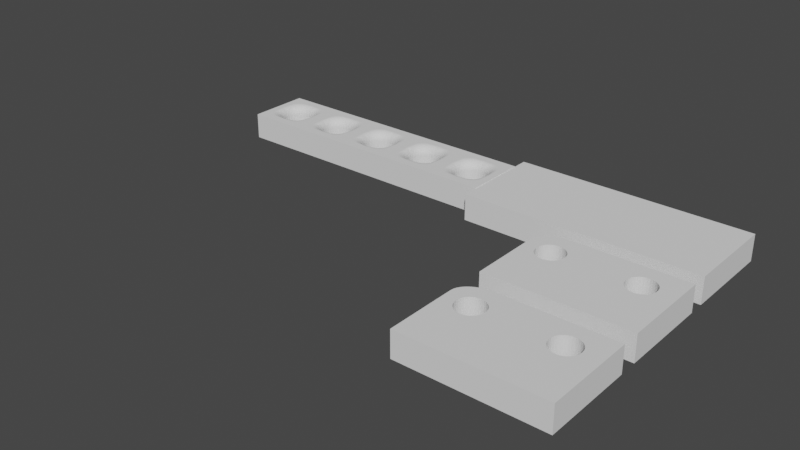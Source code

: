 # Source: stiftehalter_farber_castell2.blend  (saved by Blender 3.2.14; exported with 4.5.12 LTS)
import bpy
from mathutils import Matrix  # noqa: F401  (used for matrix-valued properties, if any)

bpy.ops.wm.read_factory_settings(use_empty=True)
scene = bpy.context.scene
scene.name = 'Scene'

# ---- collections
col_collection = bpy.data.collections.new('Collection'); scene.collection.children.link(col_collection)

# ---- world
world_world = bpy.data.worlds.new('World'); scene.world = world_world
world_world.use_nodes = True; world_world.node_tree.nodes.clear()
_N = world_world.node_tree.nodes; _L = world_world.node_tree.links
n0 = _N.new('ShaderNodeOutputWorld'); n0.name = 'World Output'; n0.location = (300, 300)
n1 = _N.new('ShaderNodeBackground'); n1.name = 'Background'; n1.location = (10, 300)
n1.inputs[0].default_value = (0.05088, 0.05088, 0.05088, 1.0)
_L.new(n1.outputs[0], n0.inputs[0])
n0.is_active_output = True
world_world.color = (0.05088, 0.05088, 0.05088)
world_world.use_sun_shadow = False
world_world.sun_shadow_jitter_overblur = 0.0

# ---- meshes
me_circle = bpy.data.meshes.new('Circle')
me_circle.from_pydata([], [], [])
_uv = me_circle.uv_layers.new(name='UVMap')
_uv.uv.foreach_set('vector', [])
me_circle.update()
me_circle_004 = bpy.data.meshes.new('Circle.004')
me_circle_004.from_pydata([(0.5493, 0.6043, -0.2553), (0.5493, -0.6057, -0.2553), (-0.5507, -0.6057, -0.2553), (-0.5507, 0.6043, -0.2553), (-0.002741, 0.307, 0.2447), (-0.06322, 0.301, 0.2447), (-0.1214, 0.2834, 0.2447), (-0.175, 0.2551, 0.2447), (-0.2219, 0.2169, 0.2447), (-0.2605, 0.1695, 0.2447), (-0.2891, 0.1156, 0.2447), (-0.3068, 0.05746, 0.2447), (-0.3127, -0.003017, 0.2447), (-0.3068, -0.0635, 0.2447), (-0.2891, -0.1216, 0.2447), (-0.2605, -0.1755, 0.2447), (-0.2219, -0.2229, 0.2447), (-0.175, -0.2612, 0.2447), (-0.1214, -0.2894, 0.2447), (-0.06322, -0.3071, 0.2447), (-0.002741, -0.313, 0.2447), (0.05774, -0.3071, 0.2447), (0.1159, -0.2894, 0.2447), (0.1695, -0.2612, 0.2447), (0.2165, -0.2229, 0.2447), (0.255, -0.1755, 0.2447), (0.2837, -0.1216, 0.2447), (0.3013, -0.0635, 0.2447), (0.3073, -0.003017, 0.2447), (0.3013, 0.05746, 0.2447), (0.2837, 0.1156, 0.2447), (0.255, 0.1695, 0.2447), (0.2165, 0.2169, 0.2447), (0.1695, 0.2551, 0.2447), (0.1159, 0.2834, 0.2447), (0.05774, 0.301, 0.2447), (-0.5507, -0.6057, 0.2447), (0.5493, -0.6057, 0.2447), (-0.5507, 0.6043, 0.2447), (0.5493, 0.6043, 0.2447), (0.05774, 0.301, -0.08788), (0.2452, 0.4167, -0.2553), (0.06134, 0.3032, -0.1205), (0.07201, 0.3098, -0.152), (0.08934, 0.3205, -0.1809), (0.1127, 0.3349, -0.2063), (0.1411, 0.3524, -0.2271), (0.1735, 0.3724, -0.2426), (0.2087, 0.3941, -0.2521), (0.279, 0.4041, -0.2553), (0.1159, 0.2834, -0.08788), (0.2472, 0.3806, -0.2521), (0.2166, 0.3579, -0.2426), (0.1884, 0.337, -0.2271), (0.1637, 0.3187, -0.2063), (0.1434, 0.3037, -0.1809), (0.1283, 0.2926, -0.152), (0.119, 0.2857, -0.1205), (0.3112, 0.3854, -0.2553), (0.1695, 0.2551, -0.08788), (0.2835, 0.36, -0.2521), (0.257, 0.3355, -0.2426), (0.2325, 0.313, -0.2271), (0.211, 0.2933, -0.2063), (0.1934, 0.2771, -0.1809), (0.1803, 0.265, -0.152), (0.1722, 0.2576, -0.1205), (0.3406, 0.3614, -0.2553), (0.2165, 0.2169, -0.08788), (0.3164, 0.3332, -0.2521), (0.2931, 0.3061, -0.2426), (0.2716, 0.2811, -0.2271), (0.2528, 0.2592, -0.2063), (0.2374, 0.2413, -0.1809), (0.2259, 0.2279, -0.152), (0.2188, 0.2197, -0.1205), (0.255, 0.1695, -0.08788), (0.3658, 0.3331, -0.2553), (0.2571, 0.1726, -0.1205), (0.2634, 0.1819, -0.152), (0.2737, 0.197, -0.1809), (0.2875, 0.2174, -0.2063), (0.3042, 0.2422, -0.2271), (0.3234, 0.2705, -0.2426), (0.3442, 0.3012, -0.2521), (0.3854, 0.3028, -0.2553), (0.2837, 0.1156, -0.08788), (0.3656, 0.2663, -0.2521), (0.3465, 0.2312, -0.2426), (0.3289, 0.1988, -0.2271), (0.3135, 0.1704, -0.2063), (0.3008, 0.1472, -0.1809), (0.2914, 0.1299, -0.152), (0.2856, 0.1192, -0.1205), (0.3985, 0.2717, -0.2553), (0.3013, 0.05746, -0.08788), (0.3795, 0.2299, -0.2521), (0.3613, 0.1897, -0.2426), (0.3445, 0.1527, -0.2271), (0.3298, 0.1202, -0.2063), (0.3177, 0.09356, -0.1809), (0.3087, 0.07377, -0.152), (0.3032, 0.06158, -0.1205), (0.4277, -0.005493, -0.2553), (0.3073, -0.003017, -0.08788), (0.4042, -0.00501, -0.2521), (0.3816, -0.004546, -0.2426), (0.3608, -0.004118, -0.2271), (0.3425, -0.003742, -0.2063), (0.3276, -0.003434, -0.1809), (0.3164, -0.003206, -0.152), (0.3096, -0.003065, -0.1205), (0.3013, -0.0635, -0.08788), (0.399, -0.2771, -0.2553), (0.3032, -0.0676, -0.1205), (0.3087, -0.07976, -0.152), (0.3178, -0.0995, -0.1809), (0.3299, -0.1261, -0.2063), (0.3447, -0.1584, -0.2271), (0.3616, -0.1954, -0.2426), (0.38, -0.2355, -0.2521), (0.386, -0.3082, -0.2553), (0.2837, -0.1216, -0.08788), (0.3661, -0.2718, -0.2521), (0.3469, -0.2368, -0.2426), (0.3292, -0.2046, -0.2271), (0.3136, -0.1763, -0.2063), (0.3009, -0.1531, -0.1809), (0.2915, -0.1358, -0.152), (0.2856, -0.1252, -0.1205), (0.3665, -0.3385, -0.2553), (0.255, -0.1755, -0.08788), (0.3448, -0.3067, -0.2521), (0.3238, -0.2761, -0.2426), (0.3046, -0.2479, -0.2271), (0.2877, -0.2232, -0.2063), (0.2738, -0.203, -0.1809), (0.2635, -0.1879, -0.152), (0.2572, -0.1786, -0.1205), (0.3415, -0.3667, -0.2553), (0.2165, -0.2229, -0.08788), (0.3171, -0.3386, -0.2521), (0.2936, -0.3117, -0.2426), (0.272, -0.2868, -0.2271), (0.2531, -0.265, -0.2063), (0.2375, -0.2472, -0.1809), (0.226, -0.2339, -0.152), (0.2189, -0.2257, -0.1205), (0.1695, -0.2612, -0.08788), (0.3122, -0.3906, -0.2553), (0.1722, -0.2636, -0.1205), (0.1803, -0.271, -0.152), (0.1935, -0.283, -0.1809), (0.2113, -0.2991, -0.2063), (0.2329, -0.3187, -0.2271), (0.2576, -0.3411, -0.2426), (0.2844, -0.3654, -0.2521), (0.2802, -0.4093, -0.2553), (0.1159, -0.2894, -0.08788), (0.2481, -0.3859, -0.2521), (0.2173, -0.3634, -0.2426), (0.1889, -0.3427, -0.2271), (0.164, -0.3245, -0.2063), (0.1436, -0.3096, -0.1809), (0.1284, -0.2985, -0.152), (0.119, -0.2917, -0.1205), (0.2467, -0.4219, -0.2553), (0.05774, -0.3071, -0.08788), (0.2099, -0.3995, -0.2521), (0.1744, -0.3779, -0.2426), (0.1417, -0.3581, -0.2271), (0.1131, -0.3407, -0.2063), (0.08959, -0.3264, -0.1809), (0.07212, -0.3158, -0.152), (0.06137, -0.3093, -0.1205), (-0.00519, -0.448, -0.2553), (-0.002741, -0.313, -0.08788), (-0.004712, -0.4217, -0.2521), (-0.004253, -0.3964, -0.2426), (-0.003829, -0.373, -0.2271), (-0.003458, -0.3526, -0.2063), (-0.003153, -0.3358, -0.1809), (-0.002927, -0.3233, -0.152), (-0.002788, -0.3156, -0.1205), (-0.06322, -0.3071, -0.08788), (-0.2515, -0.4224, -0.2553), (-0.06684, -0.3093, -0.1205), (-0.07755, -0.3158, -0.152), (-0.09496, -0.3265, -0.1809), (-0.1184, -0.3409, -0.2063), (-0.1469, -0.3583, -0.2271), (-0.1795, -0.3783, -0.2426), (-0.2148, -0.3999, -0.2521), (-0.285, -0.4099, -0.2553), (-0.1214, -0.2894, -0.08788), (-0.253, -0.3864, -0.2521), (-0.2224, -0.3638, -0.2426), (-0.1941, -0.343, -0.2271), (-0.1693, -0.3247, -0.2063), (-0.1489, -0.3097, -0.1809), (-0.1338, -0.2986, -0.152), (-0.1245, -0.2917, -0.1205), (-0.3169, -0.3913, -0.2553), (-0.175, -0.2612, -0.08788), (-0.2892, -0.3659, -0.2521), (-0.2626, -0.3415, -0.2426), (-0.238, -0.319, -0.2271), (-0.2165, -0.2993, -0.2063), (-0.1989, -0.2831, -0.1809), (-0.1858, -0.2711, -0.152), (-0.1777, -0.2637, -0.1205), (-0.2219, -0.2229, -0.08788), (-0.3461, -0.3675, -0.2553), (-0.2243, -0.2257, -0.1205), (-0.2314, -0.234, -0.152), (-0.2429, -0.2473, -0.1809), (-0.2583, -0.2653, -0.2063), (-0.2771, -0.2872, -0.2271), (-0.2986, -0.3122, -0.2426), (-0.3219, -0.3393, -0.2521), (-0.3711, -0.3395, -0.2553), (-0.2605, -0.1755, -0.08788), (-0.3495, -0.3075, -0.2521), (-0.3288, -0.2767, -0.2426), (-0.3097, -0.2484, -0.2271), (-0.2929, -0.2235, -0.2063), (-0.2791, -0.2031, -0.1809), (-0.2689, -0.188, -0.152), (-0.2626, -0.1787, -0.1205), (-0.3906, -0.3094, -0.2553), (-0.2891, -0.1216, -0.08788), (-0.3708, -0.2728, -0.2521), (-0.3518, -0.2376, -0.2426), (-0.3342, -0.2051, -0.2271), (-0.3189, -0.1767, -0.2063), (-0.3062, -0.1533, -0.1809), (-0.2969, -0.1359, -0.152), (-0.2911, -0.1253, -0.1205), (-0.4036, -0.2787, -0.2553), (-0.3068, -0.0635, -0.08788), (-0.3847, -0.2367, -0.2521), (-0.3665, -0.1963, -0.2426), (-0.3498, -0.1591, -0.2271), (-0.3351, -0.1265, -0.2063), (-0.3231, -0.09976, -0.1809), (-0.3141, -0.07987, -0.152), (-0.3086, -0.06763, -0.1205), (-0.3127, -0.003017, -0.08788), (-0.4324, -0.005492, -0.2553), (-0.315, -0.003065, -0.1205), (-0.3218, -0.003206, -0.152), (-0.3329, -0.003434, -0.1809), (-0.3478, -0.003742, -0.2063), (-0.3659, -0.004117, -0.2271), (-0.3866, -0.004545, -0.2426), (-0.4091, -0.005009, -0.2521), (-0.403, 0.2732, -0.2553), (-0.3068, 0.05746, -0.08788), (-0.3842, 0.2311, -0.2521), (-0.3662, 0.1906, -0.2426), (-0.3495, 0.1533, -0.2271), (-0.335, 0.1206, -0.2063), (-0.323, 0.09382, -0.1809), (-0.3141, 0.07388, -0.152), (-0.3086, 0.06161, -0.1205), (-0.39, 0.304, -0.2553), (-0.2891, 0.1156, -0.08788), (-0.3703, 0.2673, -0.2521), (-0.3514, 0.2319, -0.2426), (-0.334, 0.1993, -0.2271), (-0.3187, 0.1708, -0.2063), (-0.3061, 0.1474, -0.1809), (-0.2968, 0.13, -0.152), (-0.2911, 0.1192, -0.1205), (-0.2605, 0.1695, -0.08788), (-0.3704, 0.3341, -0.2553), (-0.2626, 0.1726, -0.1205), (-0.2689, 0.182, -0.152), (-0.279, 0.1972, -0.1809), (-0.2927, 0.2177, -0.2063), (-0.3093, 0.2427, -0.2271), (-0.3283, 0.2711, -0.2426), (-0.349, 0.302, -0.2521), (-0.3453, 0.3622, -0.2553), (-0.2219, 0.2169, -0.08788), (-0.3212, 0.3339, -0.2521), (-0.2981, 0.3066, -0.2426), (-0.2768, 0.2815, -0.2271), (-0.2581, 0.2595, -0.2063), (-0.2427, 0.2414, -0.1809), (-0.2313, 0.228, -0.152), (-0.2243, 0.2197, -0.1205), (-0.3159, 0.3861, -0.2553), (-0.175, 0.2551, -0.08788), (-0.2884, 0.3605, -0.2521), (-0.262, 0.336, -0.2426), (-0.2376, 0.3133, -0.2271), (-0.2162, 0.2935, -0.2063), (-0.1987, 0.2772, -0.1809), (-0.1857, 0.2651, -0.152), (-0.1777, 0.2576, -0.1205), (-0.2837, 0.4047, -0.2553), (-0.1214, 0.2834, -0.08788), (-0.2521, 0.3811, -0.2521), (-0.2216, 0.3583, -0.2426), (-0.1935, 0.3373, -0.2271), (-0.1689, 0.3189, -0.2063), (-0.1487, 0.3038, -0.1809), (-0.1337, 0.2926, -0.152), (-0.1245, 0.2857, -0.1205), (-0.005181, 0.4427, -0.2553), (-0.002741, 0.307, -0.08788), (-0.004705, 0.4162, -0.2521), (-0.004247, 0.3907, -0.2426), (-0.003825, 0.3673, -0.2271), (-0.003455, 0.3467, -0.2063), (-0.003152, 0.3298, -0.1809), (-0.002926, 0.3173, -0.152), (-0.002788, 0.3096, -0.1205), (-0.06322, 0.301, -0.08788), (-0.2501, 0.4173, -0.2553), (-0.06681, 0.3033, -0.1205), (-0.07744, 0.3099, -0.152), (-0.09471, 0.3206, -0.1809), (-0.1179, 0.3351, -0.2063), (-0.1463, 0.3527, -0.2271), (-0.1786, 0.3728, -0.2426), (-0.2136, 0.3946, -0.2521)], [], [(17, 211, 16), (21, 176, 20), (10, 266, 274), (3, 248, 2), (3, 256, 248), (15, 230, 14), (20, 176, 184), (30, 86, 95), (33, 59, 68), (33, 68, 32), (5, 319, 311), (34, 59, 33), (35, 40, 50), (38, 2, 36), (36, 1, 37), (37, 0, 39), (39, 3, 38), (248, 238, 2), (27, 112, 122), (29, 95, 104), (17, 203, 211), (18, 203, 17), (18, 194, 203), (193, 185, 2), (4, 40, 35), (37, 1, 0), (121, 113, 1), (27, 122, 26), (10, 274, 9), (14, 230, 239), (20, 184, 19), (31, 86, 30), (35, 50, 34), (8, 293, 7), (6, 319, 5), (157, 149, 1), (25, 37, 26), (24, 37, 25), (23, 37, 24), (22, 37, 23), (21, 37, 22), (20, 37, 21), (6, 5, 38), (7, 6, 38), (8, 7, 38), (38, 9, 8), (38, 10, 9), (38, 11, 10), (38, 12, 11), (19, 36, 20), (18, 36, 19), (17, 36, 18), (16, 36, 17), (15, 36, 16), (14, 36, 15), (13, 36, 14), (12, 36, 13), (25, 131, 140), (38, 36, 12), (37, 20, 36), (28, 37, 39), (39, 29, 28), (39, 30, 29), (39, 31, 30), (26, 37, 27), (39, 32, 31), (39, 33, 32), (39, 34, 33), (39, 35, 34), (39, 4, 35), (38, 4, 39), (26, 122, 131), (301, 3, 320), (24, 140, 148), (9, 284, 8), (220, 212, 2), (0, 77, 67), (166, 157, 1), (26, 131, 25), (212, 202, 2), (292, 3, 301), (185, 175, 2), (30, 95, 29), (39, 0, 3), (38, 3, 2), (7, 293, 302), (6, 302, 319), (3, 0, 310), (16, 211, 221), (113, 103, 1), (130, 121, 1), (139, 130, 1), (149, 139, 1), (23, 148, 158), (21, 167, 176), (1, 2, 175), (34, 50, 59), (32, 76, 31), (28, 104, 112), (14, 239, 13), (16, 221, 15), (19, 184, 194), (11, 266, 10), (3, 265, 256), (7, 302, 6), (5, 311, 4), (5, 4, 38), (27, 37, 28), (238, 229, 2), (0, 85, 77), (23, 158, 22), (25, 140, 24), (0, 103, 94), (320, 3, 310), (175, 166, 1), (202, 193, 2), (36, 2, 1), (0, 49, 41), (0, 67, 58), (32, 68, 76), (31, 76, 86), (0, 94, 85), (229, 220, 2), (13, 239, 247), (12, 257, 11), (11, 257, 266), (3, 275, 265), (3, 283, 275), (283, 3, 292), (103, 0, 1), (0, 41, 310), (28, 112, 27), (29, 104, 28), (13, 247, 12), (15, 221, 230), (19, 194, 18), (12, 247, 257), (9, 274, 284), (8, 284, 293), (22, 167, 21), (0, 58, 49), (22, 158, 167), (24, 148, 23), (41, 49, 51, 48), (48, 51, 52, 47), (47, 52, 53, 46), (46, 53, 54, 45), (45, 54, 55, 44), (44, 55, 56, 43), (43, 56, 57, 42), (42, 57, 50, 40), (77, 85, 87, 84), (84, 87, 88, 83), (83, 88, 89, 82), (82, 89, 90, 81), (81, 90, 91, 80), (80, 91, 92, 79), (79, 92, 93, 78), (78, 93, 86, 76), (113, 121, 123, 120), (120, 123, 124, 119), (119, 124, 125, 118), (118, 125, 126, 117), (117, 126, 127, 116), (116, 127, 128, 115), (115, 128, 129, 114), (114, 129, 122, 112), (149, 157, 159, 156), (156, 159, 160, 155), (155, 160, 161, 154), (154, 161, 162, 153), (153, 162, 163, 152), (152, 163, 164, 151), (151, 164, 165, 150), (150, 165, 158, 148), (212, 220, 222, 219), (219, 222, 223, 218), (218, 223, 224, 217), (217, 224, 225, 216), (216, 225, 226, 215), (215, 226, 227, 214), (214, 227, 228, 213), (213, 228, 221, 211), (220, 229, 231, 222), (222, 231, 232, 223), (223, 232, 233, 224), (224, 233, 234, 225), (225, 234, 235, 226), (226, 235, 236, 227), (227, 236, 237, 228), (228, 237, 230, 221), (248, 256, 258, 255), (255, 258, 259, 254), (254, 259, 260, 253), (253, 260, 261, 252), (252, 261, 262, 251), (251, 262, 263, 250), (250, 263, 264, 249), (249, 264, 257, 247), (275, 283, 285, 282), (282, 285, 286, 281), (281, 286, 287, 280), (280, 287, 288, 279), (279, 288, 289, 278), (278, 289, 290, 277), (277, 290, 291, 276), (276, 291, 284, 274), (85, 94, 96, 87), (87, 96, 97, 88), (88, 97, 98, 89), (89, 98, 99, 90), (90, 99, 100, 91), (91, 100, 101, 92), (92, 101, 102, 93), (93, 102, 95, 86), (121, 130, 132, 123), (123, 132, 133, 124), (124, 133, 134, 125), (125, 134, 135, 126), (126, 135, 136, 127), (127, 136, 137, 128), (128, 137, 138, 129), (129, 138, 131, 122), (157, 166, 168, 159), (159, 168, 169, 160), (160, 169, 170, 161), (161, 170, 171, 162), (162, 171, 172, 163), (163, 172, 173, 164), (164, 173, 174, 165), (165, 174, 167, 158), (185, 193, 195, 192), (192, 195, 196, 191), (191, 196, 197, 190), (190, 197, 198, 189), (189, 198, 199, 188), (188, 199, 200, 187), (187, 200, 201, 186), (186, 201, 194, 184), (49, 58, 60, 51), (51, 60, 61, 52), (52, 61, 62, 53), (53, 62, 63, 54), (54, 63, 64, 55), (55, 64, 65, 56), (56, 65, 66, 57), (57, 66, 59, 50), (283, 292, 294, 285), (285, 294, 295, 286), (286, 295, 296, 287), (287, 296, 297, 288), (288, 297, 298, 289), (289, 298, 299, 290), (290, 299, 300, 291), (291, 300, 293, 284), (292, 301, 303, 294), (294, 303, 304, 295), (295, 304, 305, 296), (296, 305, 306, 297), (297, 306, 307, 298), (298, 307, 308, 299), (299, 308, 309, 300), (300, 309, 302, 293), (320, 310, 312, 327), (327, 312, 313, 326), (326, 313, 314, 325), (325, 314, 315, 324), (324, 315, 316, 323), (323, 316, 317, 322), (322, 317, 318, 321), (321, 318, 311, 319), (256, 265, 267, 258), (258, 267, 268, 259), (259, 268, 269, 260), (260, 269, 270, 261), (261, 270, 271, 262), (262, 271, 272, 263), (263, 272, 273, 264), (264, 273, 266, 257), (229, 238, 240, 231), (231, 240, 241, 232), (232, 241, 242, 233), (233, 242, 243, 234), (234, 243, 244, 235), (235, 244, 245, 236), (236, 245, 246, 237), (237, 246, 239, 230), (58, 67, 69, 60), (60, 69, 70, 61), (61, 70, 71, 62), (62, 71, 72, 63), (63, 72, 73, 64), (64, 73, 74, 65), (65, 74, 75, 66), (66, 75, 68, 59), (94, 103, 105, 96), (96, 105, 106, 97), (97, 106, 107, 98), (98, 107, 108, 99), (99, 108, 109, 100), (100, 109, 110, 101), (101, 110, 111, 102), (102, 111, 104, 95), (130, 139, 141, 132), (132, 141, 142, 133), (133, 142, 143, 134), (134, 143, 144, 135), (135, 144, 145, 136), (136, 145, 146, 137), (137, 146, 147, 138), (138, 147, 140, 131), (166, 175, 177, 168), (168, 177, 178, 169), (169, 178, 179, 170), (170, 179, 180, 171), (171, 180, 181, 172), (172, 181, 182, 173), (173, 182, 183, 174), (174, 183, 176, 167), (193, 202, 204, 195), (195, 204, 205, 196), (196, 205, 206, 197), (197, 206, 207, 198), (198, 207, 208, 199), (199, 208, 209, 200), (200, 209, 210, 201), (201, 210, 203, 194), (301, 320, 327, 303), (303, 327, 326, 304), (304, 326, 325, 305), (305, 325, 324, 306), (306, 324, 323, 307), (307, 323, 322, 308), (308, 322, 321, 309), (309, 321, 319, 302), (310, 41, 48, 312), (312, 48, 47, 313), (313, 47, 46, 314), (314, 46, 45, 315), (315, 45, 44, 316), (316, 44, 43, 317), (317, 43, 42, 318), (318, 42, 40, 311), (67, 77, 84, 69), (69, 84, 83, 70), (70, 83, 82, 71), (71, 82, 81, 72), (72, 81, 80, 73), (73, 80, 79, 74), (74, 79, 78, 75), (75, 78, 76, 68), (103, 113, 120, 105), (105, 120, 119, 106), (106, 119, 118, 107), (107, 118, 117, 108), (108, 117, 116, 109), (109, 116, 115, 110), (110, 115, 114, 111), (111, 114, 112, 104), (139, 149, 156, 141), (141, 156, 155, 142), (142, 155, 154, 143), (143, 154, 153, 144), (144, 153, 152, 145), (145, 152, 151, 146), (146, 151, 150, 147), (147, 150, 148, 140), (175, 185, 192, 177), (177, 192, 191, 178), (178, 191, 190, 179), (179, 190, 189, 180), (180, 189, 188, 181), (181, 188, 187, 182), (182, 187, 186, 183), (183, 186, 184, 176), (202, 212, 219, 204), (204, 219, 218, 205), (205, 218, 217, 206), (206, 217, 216, 207), (207, 216, 215, 208), (208, 215, 214, 209), (209, 214, 213, 210), (210, 213, 211, 203), (238, 248, 255, 240), (240, 255, 254, 241), (241, 254, 253, 242), (242, 253, 252, 243), (243, 252, 251, 244), (244, 251, 250, 245), (245, 250, 249, 246), (246, 249, 247, 239), (265, 275, 282, 267), (267, 282, 281, 268), (268, 281, 280, 269), (269, 280, 279, 270), (270, 279, 278, 271), (271, 278, 277, 272), (272, 277, 276, 273), (273, 276, 274, 266), (4, 311, 40)])
_uv = me_circle_004.uv_layers.new(name='UVMap')
_uv.uv.foreach_set('vector', [0.0, 0.0, 0.0, 0.0, 0.0, 0.0, 0.0, 0.0, 0.0, 0.0, 0.0, 0.0, 0.0, 0.0, 0.0, 0.0, 0.0, 0.0, 0.0, 0.0, 0.0, 0.0, 0.0, 0.0, 0.0, 0.0, 0.0, 0.0, 0.0, 0.0, 0.0, 0.0, 0.0, 0.0, 0.0, 0.0, 0.0, 0.0, 0.0, 0.0, 0.0, 0.0, 0.0, 0.0, 0.0, 0.0, 0.0, 0.0, 0.0, 0.0, 0.0, 0.0, 0.0, 0.0, 0.0, 0.0, 0.0, 0.0, 0.0, 0.0, 0.0, 0.0, 0.0, 0.0, 0.0, 0.0, 0.0, 0.0, 0.0, 0.0, 0.0, 0.0, 0.0, 0.0, 0.0, 0.0, 0.0, 0.0, 0.0, 0.0, 0.0, 0.0, 0.0, 0.0, 0.0, 0.0, 0.0, 0.0, 0.0, 0.0, 0.0, 0.0, 0.0, 0.0, 0.0, 0.0, 0.0, 0.0, 0.0, 0.0, 0.0, 0.0, 0.0, 0.0, 0.0, 0.0, 0.0, 0.0, 0.0, 0.0, 0.0, 0.0, 0.0, 0.0, 0.0, 0.0, 0.0, 0.0, 0.0, 0.0, 0.0, 0.0, 0.0, 0.0, 0.0, 0.0, 0.0, 0.0, 0.0, 0.0, 0.0, 0.0, 0.0, 0.0, 0.0, 0.0, 0.0, 0.0, 0.0, 0.0, 0.0, 0.0, 0.0, 0.0, 0.0, 0.0, 0.0, 0.0, 0.0, 0.0, 0.0, 0.0, 0.0, 0.0, 0.0, 0.0, 0.0, 0.0, 0.0, 0.0, 0.0, 0.0, 0.0, 0.0, 0.0, 0.0, 0.0, 0.0, 0.0, 0.0, 0.0, 0.0, 0.0, 0.0, 0.0, 0.0, 0.0, 0.0, 0.0, 0.0, 0.0, 0.0, 0.0, 0.0, 0.0, 0.0, 0.0, 0.0, 0.0, 0.0, 0.0, 0.0, 0.0, 0.0, 0.0, 0.0, 0.0, 0.0, 0.0, 0.0, 0.0, 0.0, 0.0, 0.0, 0.0, 0.0, 0.0, 0.0, 0.0, 0.0, 0.0, 0.0, 0.0, 0.0, 0.0, 0.0, 0.0, 0.0, 0.0, 0.0, 0.0, 0.0, 0.0, 0.0, 0.0, 0.0, 0.0, 0.0, 0.0, 0.0, 0.0, 0.0, 0.0, 0.0, 0.0, 0.0, 0.0, 0.0, 0.0, 0.0, 0.0, 0.0, 0.0, 0.0, 0.0, 0.0, 0.0, 0.0, 0.0, 0.0, 0.0, 0.0, 0.0, 0.0, 0.0, 0.0, 0.0, 0.0, 0.0, 0.0, 0.0, 0.0, 0.0, 0.0, 0.0, 0.0, 0.0, 0.0, 0.0, 0.0, 0.0, 0.0, 0.0, 0.0, 0.0, 0.0, 0.0, 0.0, 0.0, 0.0, 0.0, 0.0, 0.0, 0.0, 0.0, 0.0, 0.0, 0.0, 0.0, 0.0, 0.0, 0.0, 0.0, 0.0, 0.0, 0.0, 0.0, 0.0, 0.0, 0.0, 0.0, 0.0, 0.0, 0.0, 0.0, 0.0, 0.0, 0.0, 0.0, 0.0, 0.0, 0.0, 0.0, 0.0, 0.0, 0.0, 0.0, 0.0, 0.0, 0.0, 0.0, 0.0, 0.0, 0.0, 0.0, 0.0, 0.0, 0.0, 0.0, 0.0, 0.0, 0.0, 0.0, 0.0, 0.0, 0.0, 0.0, 0.0, 0.0, 0.0, 0.0, 0.0, 0.0, 0.0, 0.0, 0.0, 0.0, 0.0, 0.0, 0.0, 0.0, 0.0, 0.0, 0.0, 0.0, 0.0, 0.0, 0.0, 0.0, 0.0, 0.0, 0.0, 0.0, 0.0, 0.0, 0.0, 0.0, 0.0, 0.0, 0.0, 0.0, 0.0, 0.0, 0.0, 0.0, 0.0, 0.0, 0.0, 0.0, 0.0, 0.0, 0.0, 0.0, 0.0, 0.0, 0.0, 0.0, 0.0, 0.0, 0.0, 0.0, 0.0, 0.0, 0.0, 0.0, 0.0, 0.0, 0.0, 0.0, 0.0, 0.0, 0.0, 0.0, 0.0, 0.0, 0.0, 0.0, 0.0, 0.0, 0.0, 0.0, 0.0, 0.0, 0.0, 0.0, 0.0, 0.0, 0.0, 0.0, 0.0, 0.0, 0.0, 0.0, 0.0, 0.0, 0.0, 0.0, 0.0, 0.0, 0.0, 0.0, 0.0, 0.0, 0.0, 0.0, 0.0, 0.0, 0.0, 0.0, 0.0, 0.0, 0.0, 0.0, 0.0, 0.0, 0.0, 0.0, 0.0, 0.0, 0.0, 0.0, 0.0, 0.0, 0.0, 0.0, 0.0, 0.0, 0.0, 0.0, 0.0, 0.0, 0.0, 0.0, 0.0, 0.0, 0.0, 0.0, 0.0, 0.0, 0.0, 0.0, 0.0, 0.0, 0.0, 0.0, 0.0, 0.0, 0.0, 0.0, 0.0, 0.0, 0.0, 0.0, 0.0, 0.0, 0.0, 0.0, 0.0, 0.0, 0.0, 0.0, 0.0, 0.0, 0.0, 0.0, 0.0, 0.0, 0.0, 0.0, 0.0, 0.0, 0.0, 0.0, 0.0, 0.0, 0.0, 0.0, 0.0, 0.0, 0.0, 0.0, 0.0, 0.0, 0.0, 0.0, 0.0, 0.0, 0.0, 0.0, 0.0, 0.0, 0.0, 0.0, 0.0, 0.0, 0.0, 0.0, 0.0, 0.0, 0.0, 0.0, 0.0, 0.0, 0.0, 0.0, 0.0, 0.0, 0.0, 0.0, 0.0, 0.0, 0.0, 0.0, 0.0, 0.0, 0.0, 0.0, 0.0, 0.0, 0.0, 0.0, 0.0, 0.0, 0.0, 0.0, 0.0, 0.0, 0.0, 0.0, 0.0, 0.0, 0.0, 0.0, 0.0, 0.0, 0.0, 0.0, 0.0, 0.0, 0.0, 0.0, 0.0, 0.0, 0.0, 0.0, 0.0, 0.0, 0.0, 0.0, 0.0, 0.0, 0.0, 0.0, 0.0, 0.0, 0.0, 0.0, 0.0, 0.0, 0.0, 0.0, 0.0, 0.0, 0.0, 0.0, 0.0, 0.0, 0.0, 0.0, 0.0, 0.0, 0.0, 0.0, 0.0, 0.0, 0.0, 0.0, 0.0, 0.0, 0.0, 0.0, 0.0, 0.0, 0.0, 0.0, 0.0, 0.0, 0.0, 0.0, 0.0, 0.0, 0.0, 0.0, 0.0, 0.0, 0.0, 0.0, 0.0, 0.0, 0.0, 0.0, 0.0, 0.0, 0.0, 0.0, 0.0, 0.0, 0.0, 0.0, 0.0, 0.0, 0.0, 0.0, 0.0, 0.0, 0.0, 0.0, 0.0, 0.0, 0.0, 0.0, 0.0, 0.0, 0.0, 0.0, 0.0, 0.0, 0.0, 0.0, 0.0, 0.0, 0.0, 0.0, 0.0, 0.0, 0.0, 0.0, 0.0, 0.0, 0.0, 0.0, 0.0, 0.0, 0.0, 0.0, 0.0, 0.0, 0.0, 0.0, 0.0, 0.0, 0.0, 0.0, 0.0, 0.0, 0.0, 0.0, 0.0, 0.0, 0.0, 0.0, 0.0, 0.0, 0.0, 0.0, 0.0, 0.0, 0.0, 0.0, 0.0, 0.0, 0.0, 0.0, 0.0, 0.0, 0.0, 0.0, 0.0, 0.0, 0.0, 0.0, 0.0, 0.0, 0.0, 0.0, 0.0, 0.0, 0.0, 0.0, 0.0, 0.0, 0.0, 0.0, 0.0, 0.0, 0.0, 0.0, 0.0, 0.0, 0.0, 0.0, 0.0, 0.0, 0.0, 0.0, 0.0, 0.0, 0.0, 0.0, 0.0, 0.0, 0.0, 0.0, 0.0, 0.0, 0.0, 0.0, 0.0, 0.0, 0.0, 0.0, 0.0, 0.0, 0.0, 0.0, 0.0, 0.0, 0.0, 0.0, 0.0, 0.0, 0.0, 0.0, 0.0, 0.0, 0.0, 0.0, 0.0, 0.0, 0.0, 0.0, 0.0, 0.0, 0.0, 0.0, 0.0, 0.0, 0.0, 0.0, 0.0, 0.0, 0.0, 0.0, 0.0, 0.0, 0.0, 0.0, 0.0, 0.0, 0.0, 0.0, 0.0, 0.0, 0.0, 0.0, 0.0, 0.0, 0.0, 0.0, 0.0, 0.0, 0.0, 0.0, 0.0, 0.0, 0.0, 0.0, 0.0, 0.0, 0.0, 0.0, 0.0, 0.0, 0.0, 0.0, 0.0, 0.0, 0.0, 0.0, 0.0, 0.0, 0.0, 0.0, 0.0, 0.0, 0.0, 0.0, 0.0, 0.0, 0.0, 0.0, 0.0, 0.0, 0.0, 0.0, 0.0, 0.0, 0.0, 0.0, 0.0, 0.0, 0.0, 0.0, 0.0, 0.0, 0.0, 0.0, 0.0, 0.0, 0.0, 0.0, 0.0, 0.0, 0.0, 0.0, 0.0, 0.0, 0.0, 0.0, 0.0, 0.0, 0.0, 0.0, 0.0, 0.0, 0.0, 0.0, 0.0, 0.0, 0.0, 0.0, 0.0, 0.0, 0.0, 0.0, 0.0, 0.0, 0.0, 0.0, 0.0, 0.0, 0.0, 0.0, 0.0, 0.0, 0.0, 0.0, 0.0, 0.0, 0.0, 0.0, 0.0, 0.0, 0.0, 0.0, 0.0, 0.0, 0.0, 0.0, 0.0, 0.0, 0.0, 0.0, 0.0, 0.0, 0.0, 0.0, 0.0, 0.0, 0.0, 0.0, 0.0, 0.0, 0.0, 0.0, 0.0, 0.0, 0.0, 0.0, 0.0, 0.0, 0.0, 0.0, 0.0, 0.0, 0.0, 0.0, 0.0, 0.0, 0.0, 0.0, 0.0, 0.0, 0.0, 0.0, 0.0, 0.0, 0.0, 0.0, 0.0, 0.0, 0.0, 0.0, 0.0, 0.0, 0.0, 0.0, 0.0, 0.0, 0.0, 0.0, 0.0, 0.0, 0.0, 0.0, 0.0, 0.0, 0.0, 0.0, 0.0, 0.0, 0.0, 0.0, 0.0, 0.0, 0.0, 0.0, 0.0, 0.0, 0.0, 0.0, 0.0, 0.0, 0.0, 0.0, 0.0, 0.0, 0.0, 0.0, 0.0, 0.0, 0.0, 0.0, 0.0, 0.0, 0.0, 0.0, 0.0, 0.0, 0.0, 0.0, 0.0, 0.0, 0.0, 0.0, 0.0, 0.0, 0.0, 0.0, 0.0, 0.0, 0.0, 0.0, 0.0, 0.0, 0.0, 0.0, 0.0, 0.0, 0.0, 0.0, 0.0, 0.0, 0.0, 0.0, 0.0, 0.0, 0.0, 0.0, 0.0, 0.0, 0.0, 0.0, 0.0, 0.0, 0.0, 0.0, 0.0, 0.0, 0.0, 0.0, 0.0, 0.0, 0.0, 0.0, 0.0, 0.0, 0.0, 0.0, 0.0, 0.0, 0.0, 0.0, 0.0, 0.0, 0.0, 0.0, 0.0, 0.0, 0.0, 0.0, 0.0, 0.0, 0.0, 0.0, 0.0, 0.0, 0.0, 0.0, 0.0, 0.0, 0.0, 0.0, 0.0, 0.0, 0.0, 0.0, 0.0, 0.0, 0.0, 0.0, 0.0, 0.0, 0.0, 0.0, 0.0, 0.0, 0.0, 0.0, 0.0, 0.0, 0.0, 0.0, 0.0, 0.0, 0.0, 0.0, 0.0, 0.0, 0.0, 0.0, 0.0, 0.0, 0.0, 0.0, 0.0, 0.0, 0.0, 0.0, 0.0, 0.0, 0.0, 0.0, 0.0, 0.0, 0.0, 0.0, 0.0, 0.0, 0.0, 0.0, 0.0, 0.0, 0.0, 0.0, 0.0, 0.0, 0.0, 0.0, 0.0, 0.0, 0.0, 0.0, 0.0, 0.0, 0.0, 0.0, 0.0, 0.0, 0.0, 0.0, 0.0, 0.0, 0.0, 0.0, 0.0, 0.0, 0.0, 0.0, 0.0, 0.0, 0.0, 0.0, 0.0, 0.0, 0.0, 0.0, 0.0, 0.0, 0.0, 0.0, 0.0, 0.0, 0.0, 0.0, 0.0, 0.0, 0.0, 0.0, 0.0, 0.0, 0.0, 0.0, 0.0, 0.0, 0.0, 0.0, 0.0, 0.0, 0.0, 0.0, 0.0, 0.0, 0.0, 0.0, 0.0, 0.0, 0.0, 0.0, 0.0, 0.0, 0.0, 0.0, 0.0, 0.0, 0.0, 0.0, 0.0, 0.0, 0.0, 0.0, 0.0, 0.0, 0.0, 0.0, 0.0, 0.0, 0.0, 0.0, 0.0, 0.0, 0.0, 0.0, 0.0, 0.0, 0.0, 0.0, 0.0, 0.0, 0.0, 0.0, 0.0, 0.0, 0.0, 0.0, 0.0, 0.0, 0.0, 0.0, 0.0, 0.0, 0.0, 0.0, 0.0, 0.0, 0.0, 0.0, 0.0, 0.0, 0.0, 0.0, 0.0, 0.0, 0.0, 0.0, 0.0, 0.0, 0.0, 0.0, 0.0, 0.0, 0.0, 0.0, 0.0, 0.0, 0.0, 0.0, 0.0, 0.0, 0.0, 0.0, 0.0, 0.0, 0.0, 0.0, 0.0, 0.0, 0.0, 0.0, 0.0, 0.0, 0.0, 0.0, 0.0, 0.0, 0.0, 0.0, 0.0, 0.0, 0.0, 0.0, 0.0, 0.0, 0.0, 0.0, 0.0, 0.0, 0.0, 0.0, 0.0, 0.0, 0.0, 0.0, 0.0, 0.0, 0.0, 0.0, 0.0, 0.0, 0.0, 0.0, 0.0, 0.0, 0.0, 0.0, 0.0, 0.0, 0.0, 0.0, 0.0, 0.0, 0.0, 0.0, 0.0, 0.0, 0.0, 0.0, 0.0, 0.0, 0.0, 0.0, 0.0, 0.0, 0.0, 0.0, 0.0, 0.0, 0.0, 0.0, 0.0, 0.0, 0.0, 0.0, 0.0, 0.0, 0.0, 0.0, 0.0, 0.0, 0.0, 0.0, 0.0, 0.0, 0.0, 0.0, 0.0, 0.0, 0.0, 0.0, 0.0, 0.0, 0.0, 0.0, 0.0, 0.0, 0.0, 0.0, 0.0, 0.0, 0.0, 0.0, 0.0, 0.0, 0.0, 0.0, 0.0, 0.0, 0.0, 0.0, 0.0, 0.0, 0.0, 0.0, 0.0, 0.0, 0.0, 0.0, 0.0, 0.0, 0.0, 0.0, 0.0, 0.0, 0.0, 0.0, 0.0, 0.0, 0.0, 0.0, 0.0, 0.0, 0.0, 0.0, 0.0, 0.0, 0.0, 0.0, 0.0, 0.0, 0.0, 0.0, 0.0, 0.0, 0.0, 0.0, 0.0, 0.0, 0.0, 0.0, 0.0, 0.0, 0.0, 0.0, 0.0, 0.0, 0.0, 0.0, 0.0, 0.0, 0.0, 0.0, 0.0, 0.0, 0.0, 0.0, 0.0, 0.0, 0.0, 0.0, 0.0, 0.0, 0.0, 0.0, 0.0, 0.0, 0.0, 0.0, 0.0, 0.0, 0.0, 0.0, 0.0, 0.0, 0.0, 0.0, 0.0, 0.0, 0.0, 0.0, 0.0, 0.0, 0.0, 0.0, 0.0, 0.0, 0.0, 0.0, 0.0, 0.0, 0.0, 0.0, 0.0, 0.0, 0.0, 0.0, 0.0, 0.0, 0.0, 0.0, 0.0, 0.0, 0.0, 0.0, 0.0, 0.0, 0.0, 0.0, 0.0, 0.0, 0.0, 0.0, 0.0, 0.0, 0.0, 0.0, 0.0, 0.0, 0.0, 0.0, 0.0, 0.0, 0.0, 0.0, 0.0, 0.0, 0.0, 0.0, 0.0, 0.0, 0.0, 0.0, 0.0, 0.0, 0.0, 0.0, 0.0, 0.0, 0.0, 0.0, 0.0, 0.0, 0.0, 0.0, 0.0, 0.0, 0.0, 0.0, 0.0, 0.0, 0.0, 0.0, 0.0, 0.0, 0.0, 0.0, 0.0, 0.0, 0.0, 0.0, 0.0, 0.0, 0.0, 0.0, 0.0, 0.0, 0.0, 0.0, 0.0, 0.0, 0.0, 0.0, 0.0, 0.0, 0.0, 0.0, 0.0, 0.0, 0.0, 0.0, 0.0, 0.0, 0.0, 0.0, 0.0, 0.0, 0.0, 0.0, 0.0, 0.0, 0.0, 0.0, 0.0, 0.0, 0.0, 0.0, 0.0, 0.0, 0.0, 0.0, 0.0, 0.0, 0.0, 0.0, 0.0, 0.0, 0.0, 0.0, 0.0, 0.0, 0.0, 0.0, 0.0, 0.0, 0.0, 0.0, 0.0, 0.0, 0.0, 0.0, 0.0, 0.0, 0.0, 0.0, 0.0, 0.0, 0.0, 0.0, 0.0, 0.0, 0.0, 0.0, 0.0, 0.0, 0.0, 0.0, 0.0, 0.0, 0.0, 0.0, 0.0, 0.0, 0.0, 0.0, 0.0, 0.0, 0.0, 0.0, 0.0, 0.0, 0.0, 0.0, 0.0, 0.0, 0.0, 0.0, 0.0, 0.0, 0.0, 0.0, 0.0, 0.0, 0.0, 0.0, 0.0, 0.0, 0.0, 0.0, 0.0, 0.0, 0.0, 0.0, 0.0, 0.0, 0.0, 0.0, 0.0, 0.0, 0.0, 0.0, 0.0, 0.0, 0.0, 0.0, 0.0, 0.0, 0.0, 0.0, 0.0, 0.0, 0.0, 0.0, 0.0, 0.0, 0.0, 0.0, 0.0, 0.0, 0.0, 0.0, 0.0, 0.0, 0.0, 0.0, 0.0, 0.0, 0.0, 0.0, 0.0, 0.0, 0.0, 0.0, 0.0, 0.0, 0.0, 0.0, 0.0, 0.0, 0.0, 0.0, 0.0, 0.0, 0.0, 0.0, 0.0, 0.0, 0.0, 0.0, 0.0, 0.0, 0.0, 0.0, 0.0, 0.0, 0.0, 0.0, 0.0, 0.0, 0.0, 0.0, 0.0, 0.0, 0.0, 0.0, 0.0, 0.0, 0.0, 0.0, 0.0, 0.0, 0.0, 0.0, 0.0, 0.0, 0.0, 0.0, 0.0, 0.0, 0.0, 0.0, 0.0, 0.0, 0.0, 0.0, 0.0, 0.0, 0.0, 0.0, 0.0, 0.0, 0.0, 0.0, 0.0, 0.0, 0.0, 0.0, 0.0, 0.0, 0.0, 0.0, 0.0, 0.0, 0.0, 0.0, 0.0, 0.0, 0.0, 0.0, 0.0, 0.0, 0.0, 0.0, 0.0, 0.0, 0.0, 0.0, 0.0, 0.0, 0.0, 0.0, 0.0, 0.0, 0.0, 0.0, 0.0, 0.0, 0.0, 0.0, 0.0, 0.0, 0.0, 0.0, 0.0, 0.0, 0.0, 0.0, 0.0, 0.0, 0.0, 0.0, 0.0, 0.0, 0.0, 0.0, 0.0, 0.0, 0.0, 0.0, 0.0, 0.0, 0.0, 0.0, 0.0, 0.0, 0.0, 0.0, 0.0, 0.0, 0.0, 0.0, 0.0, 0.0, 0.0, 0.0, 0.0, 0.0, 0.0, 0.0, 0.0, 0.0, 0.0, 0.0, 0.0, 0.0, 0.0, 0.0, 0.0, 0.0, 0.0, 0.0, 0.0, 0.0, 0.0, 0.0, 0.0, 0.0, 0.0, 0.0, 0.0, 0.0, 0.0, 0.0, 0.0, 0.0, 0.0, 0.0, 0.0, 0.0, 0.0, 0.0, 0.0, 0.0, 0.0, 0.0, 0.0, 0.0, 0.0, 0.0, 0.0, 0.0, 0.0, 0.0, 0.0, 0.0, 0.0, 0.0, 0.0, 0.0, 0.0, 0.0, 0.0, 0.0, 0.0, 0.0, 0.0, 0.0, 0.0, 0.0, 0.0, 0.0, 0.0, 0.0, 0.0, 0.0, 0.0, 0.0, 0.0, 0.0, 0.0, 0.0, 0.0, 0.0, 0.0, 0.0, 0.0, 0.0, 0.0, 0.0, 0.0, 0.0, 0.0, 0.0, 0.0, 0.0, 0.0, 0.0, 0.0, 0.0, 0.0, 0.0, 0.0, 0.0, 0.0, 0.0, 0.0, 0.0, 0.0, 0.0, 0.0, 0.0, 0.0, 0.0, 0.0, 0.0, 0.0, 0.0, 0.0, 0.0, 0.0, 0.0, 0.0, 0.0, 0.0, 0.0, 0.0, 0.0, 0.0, 0.0, 0.0, 0.0, 0.0, 0.0, 0.0, 0.0, 0.0, 0.0, 0.0, 0.0, 0.0, 0.0, 0.0, 0.0, 0.0, 0.0, 0.0, 0.0, 0.0, 0.0, 0.0, 0.0, 0.0, 0.0, 0.0, 0.0, 0.0, 0.0, 0.0, 0.0, 0.0, 0.0, 0.0, 0.0, 0.0, 0.0, 0.0, 0.0, 0.0, 0.0, 0.0, 0.0, 0.0, 0.0, 0.0, 0.0, 0.0, 0.0, 0.0, 0.0, 0.0, 0.0, 0.0, 0.0, 0.0, 0.0, 0.0, 0.0, 0.0, 0.0, 0.0, 0.0, 0.0, 0.0, 0.0, 0.0, 0.0, 0.0, 0.0, 0.0, 0.0, 0.0, 0.0, 0.0, 0.0, 0.0, 0.0, 0.0, 0.0, 0.0, 0.0, 0.0, 0.0, 0.0, 0.0, 0.0, 0.0, 0.0, 0.0, 0.0, 0.0, 0.0, 0.0, 0.0, 0.0, 0.0, 0.0, 0.0, 0.0, 0.0, 0.0, 0.0, 0.0, 0.0, 0.0, 0.0, 0.0, 0.0, 0.0, 0.0, 0.0, 0.0, 0.0, 0.0, 0.0, 0.0, 0.0, 0.0, 0.0, 0.0, 0.0, 0.0, 0.0, 0.0, 0.0, 0.0, 0.0, 0.0, 0.0, 0.0, 0.0, 0.0, 0.0, 0.0, 0.0, 0.0, 0.0, 0.0, 0.0, 0.0, 0.0, 0.0, 0.0, 0.0, 0.0, 0.0, 0.0, 0.0, 0.0, 0.0, 0.0, 0.0, 0.0, 0.0, 0.0, 0.0, 0.0, 0.0, 0.0, 0.0, 0.0, 0.0, 0.0, 0.0, 0.0, 0.0, 0.0, 0.0, 0.0, 0.0, 0.0, 0.0, 0.0, 0.0, 0.0, 0.0, 0.0, 0.0, 0.0, 0.0, 0.0, 0.0, 0.0, 0.0, 0.0, 0.0, 0.0, 0.0, 0.0, 0.0, 0.0, 0.0, 0.0, 0.0, 0.0, 0.0, 0.0, 0.0, 0.0, 0.0, 0.0, 0.0, 0.0, 0.0, 0.0, 0.0, 0.0, 0.0, 0.0, 0.0, 0.0, 0.0, 0.0, 0.0, 0.0, 0.0, 0.0, 0.0, 0.0, 0.0, 0.0, 0.0, 0.0, 0.0, 0.0, 0.0, 0.0, 0.0, 0.0, 0.0, 0.0, 0.0, 0.0, 0.0, 0.0, 0.0, 0.0, 0.0, 0.0, 0.0, 0.0, 0.0, 0.0, 0.0, 0.0, 0.0, 0.0, 0.0, 0.0, 0.0, 0.0, 0.0, 0.0, 0.0, 0.0, 0.0, 0.0, 0.0, 0.0, 0.0, 0.0, 0.0, 0.0, 0.0, 0.0, 0.0, 0.0, 0.0, 0.0, 0.0, 0.0, 0.0, 0.0, 0.0, 0.0, 0.0, 0.0, 0.0, 0.0, 0.0, 0.0, 0.0, 0.0, 0.0, 0.0, 0.0, 0.0, 0.0, 0.0, 0.0, 0.0, 0.0, 0.0, 0.0, 0.0, 0.0, 0.0, 0.0, 0.0, 0.0, 0.0, 0.0, 0.0, 0.0, 0.0, 0.0, 0.0, 0.0, 0.0, 0.0, 0.0, 0.0, 0.0, 0.0, 0.0, 0.0, 0.0, 0.0, 0.0, 0.0, 0.0, 0.0, 0.0, 0.0, 0.0, 0.0, 0.0, 0.0, 0.0, 0.0, 0.0, 0.0, 0.0, 0.0, 0.0, 0.0, 0.0, 0.0, 0.0, 0.0, 0.0, 0.0, 0.0, 0.0, 0.0, 0.0, 0.0, 0.0, 0.0, 0.0, 0.0, 0.0, 0.0, 0.0, 0.0, 0.0, 0.0, 0.0, 0.0, 0.0, 0.0, 0.0, 0.0, 0.0, 0.0, 0.0, 0.0, 0.0, 0.0, 0.0, 0.0, 0.0, 0.0, 0.0, 0.0, 0.0, 0.0, 0.0, 0.0, 0.0, 0.0, 0.0, 0.0, 0.0, 0.0, 0.0, 0.0, 0.0, 0.0, 0.0, 0.0, 0.0, 0.0, 0.0, 0.0, 0.0, 0.0, 0.0, 0.0, 0.0, 0.0, 0.0, 0.0, 0.0, 0.0, 0.0, 0.0, 0.0, 0.0, 0.0, 0.0, 0.0, 0.0, 0.0, 0.0, 0.0, 0.0, 0.0, 0.0, 0.0, 0.0, 0.0, 0.0, 0.0, 0.0, 0.0, 0.0, 0.0, 0.0, 0.0, 0.0, 0.0, 0.0, 0.0, 0.0, 0.0, 0.0, 0.0, 0.0, 0.0, 0.0, 0.0, 0.0, 0.0, 0.0, 0.0, 0.0, 0.0, 0.0, 0.0, 0.0, 0.0, 0.0, 0.0, 0.0, 0.0, 0.0, 0.0, 0.0, 0.0, 0.0, 0.0, 0.0, 0.0, 0.0, 0.0, 0.0, 0.0, 0.0, 0.0, 0.0, 0.0, 0.0, 0.0, 0.0, 0.0, 0.0, 0.0, 0.0, 0.0, 0.0, 0.0, 0.0, 0.0, 0.0, 0.0, 0.0, 0.0, 0.0, 0.0, 0.0, 0.0, 0.0, 0.0, 0.0, 0.0, 0.0, 0.0, 0.0, 0.0, 0.0, 0.0, 0.0, 0.0, 0.0, 0.0, 0.0, 0.0, 0.0, 0.0, 0.0, 0.0, 0.0, 0.0, 0.0, 0.0, 0.0, 0.0, 0.0, 0.0, 0.0, 0.0, 0.0, 0.0, 0.0, 0.0, 0.0, 0.0, 0.0, 0.0, 0.0, 0.0, 0.0, 0.0, 0.0, 0.0, 0.0, 0.0, 0.0, 0.0, 0.0, 0.0, 0.0, 0.0, 0.0, 0.0, 0.0, 0.0, 0.0, 0.0, 0.0, 0.0, 0.0, 0.0, 0.0, 0.0, 0.0, 0.0, 0.0, 0.0, 0.0, 0.0, 0.0, 0.0, 0.0, 0.0, 0.0, 0.0, 0.0, 0.0, 0.0, 0.0, 0.0, 0.0, 0.0, 0.0, 0.0, 0.0, 0.0, 0.0, 0.0, 0.0, 0.0, 0.0, 0.0, 0.0, 0.0, 0.0, 0.0, 0.0, 0.0, 0.0, 0.0, 0.0, 0.0, 0.0, 0.0, 0.0, 0.0, 0.0, 0.0, 0.0, 0.0, 0.0, 0.0, 0.0, 0.0, 0.0, 0.0, 0.0, 0.0, 0.0, 0.0, 0.0, 0.0, 0.0, 0.0, 0.0, 0.0, 0.0, 0.0, 0.0, 0.0, 0.0, 0.0, 0.0, 0.0, 0.0, 0.0, 0.0, 0.0, 0.0, 0.0, 0.0, 0.0, 0.0, 0.0, 0.0, 0.0, 0.0, 0.0, 0.0, 0.0, 0.0, 0.0, 0.0, 0.0, 0.0, 0.0, 0.0, 0.0, 0.0, 0.0, 0.0, 0.0, 0.0, 0.0, 0.0, 0.0, 0.0, 0.0, 0.0, 0.0, 0.0, 0.0, 0.0, 0.0, 0.0, 0.0, 0.0, 0.0, 0.0, 0.0, 0.0, 0.0, 0.0, 0.0, 0.0, 0.0, 0.0, 0.0, 0.0, 0.0, 0.0, 0.0, 0.0, 0.0, 0.0, 0.0, 0.0, 0.0, 0.0, 0.0, 0.0, 0.0, 0.0, 0.0, 0.0, 0.0, 0.0, 0.0, 0.0, 0.0, 0.0, 0.0, 0.0, 0.0, 0.0, 0.0, 0.0, 0.0, 0.0, 0.0, 0.0, 0.0, 0.0, 0.0, 0.0, 0.0, 0.0, 0.0, 0.0, 0.0, 0.0, 0.0, 0.0, 0.0, 0.0, 0.0, 0.0, 0.0, 0.0, 0.0, 0.0, 0.0, 0.0, 0.0, 0.0, 0.0, 0.0, 0.0, 0.0, 0.0, 0.0, 0.0, 0.0, 0.0, 0.0, 0.0, 0.0, 0.0, 0.0, 0.0, 0.0, 0.0, 0.0, 0.0, 0.0, 0.0, 0.0, 0.0, 0.0, 0.0, 0.0, 0.0, 0.0, 0.0, 0.0, 0.0, 0.0, 0.0, 0.0, 0.0, 0.0, 0.0, 0.0, 0.0, 0.0, 0.0, 0.0, 0.0, 0.0, 0.0, 0.0, 0.0, 0.0, 0.0, 0.0, 0.0, 0.0, 0.0, 0.0, 0.0, 0.0, 0.0, 0.0, 0.0, 0.0, 0.0, 0.0, 0.0, 0.0, 0.0, 0.0, 0.0, 0.0, 0.0, 0.0, 0.0, 0.0, 0.0, 0.0, 0.0, 0.0, 0.0, 0.0, 0.0, 0.0, 0.0, 0.0, 0.0, 0.0, 0.0, 0.0, 0.0, 0.0, 0.0, 0.0, 0.0, 0.0, 0.0, 0.0, 0.0, 0.0, 0.0, 0.0, 0.0, 0.0, 0.0, 0.0, 0.0, 0.0, 0.0, 0.0, 0.0, 0.0, 0.0, 0.0, 0.0, 0.0, 0.0, 0.0, 0.0, 0.0, 0.0, 0.0, 0.0, 0.0, 0.0, 0.0, 0.0, 0.0, 0.0, 0.0, 0.0, 0.0, 0.0, 0.0, 0.0, 0.0, 0.0, 0.0, 0.0, 0.0, 0.0, 0.0, 0.0, 0.0, 0.0, 0.0, 0.0, 0.0, 0.0, 0.0, 0.0, 0.0, 0.0, 0.0, 0.0, 0.0, 0.0, 0.0, 0.0, 0.0, 0.0, 0.0, 0.0, 0.0, 0.0, 0.0, 0.0, 0.0, 0.0, 0.0, 0.0, 0.0, 0.0, 0.0, 0.0, 0.0, 0.0, 0.0, 0.0, 0.0, 0.0, 0.0, 0.0, 0.0, 0.0, 0.0, 0.0, 0.0, 0.0, 0.0, 0.0, 0.0, 0.0, 0.0, 0.0, 0.0, 0.0, 0.0, 0.0, 0.0, 0.0, 0.0, 0.0, 0.0, 0.0, 0.0, 0.0, 0.0, 0.0, 0.0, 0.0, 0.0, 0.0, 0.0, 0.0, 0.0, 0.0, 0.0, 0.0, 0.0, 0.0, 0.0, 0.0, 0.0, 0.0, 0.0, 0.0, 0.0, 0.0, 0.0, 0.0, 0.0, 0.0, 0.0, 0.0, 0.0, 0.0, 0.0, 0.0, 0.0, 0.0, 0.0, 0.0, 0.0, 0.0, 0.0, 0.0, 0.0, 0.0, 0.0, 0.0])
me_circle_004.update()
me_circle_001 = bpy.data.meshes.new('Circle.001')
me_circle_001.from_pydata([(-2.802, -0.002283, 0.5), (-2.802, -0.002283, -1.2)], [(0, 1)], [])
_uv = me_circle_001.uv_layers.new(name='UVMap')
_uv.uv.foreach_set('vector', [])
me_circle_001.update()
me_circle_003 = bpy.data.meshes.new('Circle.003')
me_circle_003.from_pydata([(2.0, 0.9, 0.0), (2.0, -0.9, 0.0), (2.0, 0.9, 0.5), (2.0, -0.9, 0.5), (-2.5, -0.9, 0.5), (-2.5, 0.9, 0.5), (-2.5, -0.9, 0.0), (-2.5, 0.9, 0.0)], [], [(5, 7, 6, 4), (2, 3, 1, 0), (6, 7, 0, 1), (5, 4, 3, 2), (7, 5, 2, 0), (4, 6, 1, 3)])
_uv = me_circle_003.uv_layers.new(name='UVMap')
_uv.uv.foreach_set('vector', [0.0, 0.0, 0.0, 0.0, 0.0, 0.0, 0.0, 0.0, 0.0, 0.0, 0.0, 0.0, 0.0, 0.0, 0.0, 0.0, 0.0, 0.0, 0.0, 0.0, 0.0, 0.0, 0.0, 0.0, 0.0, 0.0, 0.0, 0.0, 0.0, 0.0, 0.0, 0.0, 0.0, 0.0, 0.0, 0.0, 0.0, 0.0, 0.0, 0.0, 0.0, 0.0, 0.0, 0.0, 0.0, 0.0, 0.0, 0.0])
me_circle_003.update()
me_plane = bpy.data.meshes.new('Plane')
me_plane.from_pydata([(0.8, 8.571, 0.0), (-10.0, -1.429, 0.0), (-10.0, 8.571, 0.0), (-1.2, 3.214, 0.0), (-1.405, 3.185, 0.0), (-1.602, 3.1, 0.0), (-1.783, 2.961, 0.0), (-1.942, 2.775, 0.0), (-2.073, 2.548, 0.0), (-2.17, 2.288, 0.0), (-2.23, 2.007, 0.0), (-2.25, 1.714, 0.0), (-2.23, 1.422, 0.0), (-2.17, 1.14, 0.0), (-2.073, 0.8809, 0.0), (-1.942, 0.6536, 0.0), (-1.783, 0.4671, 0.0), (-1.602, 0.3285, 0.0), (-1.405, 0.2431, 0.0), (-1.2, 0.2143, 0.0), (-0.9952, 0.2431, 0.0), (-0.7982, 0.3285, 0.0), (-0.6167, 0.4671, 0.0), (-0.4575, 0.6536, 0.0), (-0.327, 0.8809, 0.0), (-0.2299, 1.14, 0.0), (-0.1702, 1.422, 0.0), (-0.15, 1.714, 0.0), (-0.1702, 2.007, 0.0), (-0.2299, 2.288, 0.0), (-0.327, 2.548, 0.0), (-0.4575, 2.775, 0.0), (-0.6167, 2.961, 0.0), (-0.7982, 3.1, 0.0), (-0.9952, 3.185, 0.0), (-7.6, 3.214, 0.0), (-7.805, 3.185, 0.0), (-8.002, 3.1, 0.0), (-8.183, 2.961, 0.0), (-8.342, 2.775, 0.0), (-8.473, 2.548, 0.0), (-8.57, 2.288, 0.0), (-8.63, 2.007, 0.0), (-8.65, 1.714, 0.0), (-8.63, 1.422, 0.0), (-8.57, 1.14, 0.0), (-8.473, 0.8809, 0.0), (-8.342, 0.6536, 0.0), (-8.183, 0.4671, 0.0), (-8.002, 0.3285, 0.0), (-7.805, 0.2431, 0.0), (-7.6, 0.2143, 0.0), (-7.395, 0.2431, 0.0), (-7.198, 0.3285, 0.0), (-7.017, 0.4671, 0.0), (-6.858, 0.6536, 0.0), (-6.727, 0.8809, 0.0), (-6.63, 1.14, 0.0), (-6.57, 1.422, 0.0), (-6.55, 1.714, 0.0), (-6.57, 2.007, 0.0), (-6.63, 2.288, 0.0), (-6.727, 2.548, 0.0), (-6.858, 2.775, 0.0), (-7.017, 2.961, 0.0), (-7.198, 3.1, 0.0), (-7.395, 3.185, 0.0), (0.8, 8.571, -5.0), (-10.0, -1.429, -5.0), (-10.0, 8.571, -5.0), (-1.2, 3.214, -5.0), (-1.405, 3.185, -5.0), (-1.602, 3.1, -5.0), (-1.783, 2.961, -5.0), (-1.942, 2.775, -5.0), (-2.073, 2.548, -5.0), (-2.17, 2.288, -5.0), (-2.23, 2.007, -5.0), (-2.25, 1.714, -5.0), (-2.23, 1.422, -5.0), (-2.17, 1.14, -5.0), (-2.073, 0.8809, -5.0), (-1.942, 0.6536, -5.0), (-1.783, 0.4671, -5.0), (-1.602, 0.3285, -5.0), (-1.405, 0.2431, -5.0), (-1.2, 0.2143, -5.0), (-0.9952, 0.2431, -5.0), (-0.7982, 0.3285, -5.0), (-0.6167, 0.4671, -5.0), (-0.4575, 0.6536, -5.0), (-0.327, 0.8809, -5.0), (-0.2299, 1.14, -5.0), (-0.1702, 1.422, -5.0), (-0.15, 1.714, -5.0), (-0.1702, 2.007, -5.0), (-0.2299, 2.288, -5.0), (-0.327, 2.548, -5.0), (-0.4575, 2.775, -5.0), (-0.6167, 2.961, -5.0), (-0.7982, 3.1, -5.0), (-0.9952, 3.185, -5.0), (-7.6, 3.214, -5.0), (-7.805, 3.185, -5.0), (-8.002, 3.1, -5.0), (-8.183, 2.961, -5.0), (-8.342, 2.775, -5.0), (-8.473, 2.548, -5.0), (-8.57, 2.288, -5.0), (-8.63, 2.007, -5.0), (-8.65, 1.714, -5.0), (-8.63, 1.422, -5.0), (-8.57, 1.14, -5.0), (-8.473, 0.8809, -5.0), (-8.342, 0.6536, -5.0), (-8.183, 0.4671, -5.0), (-8.002, 0.3285, -5.0), (-7.805, 0.2431, -5.0), (-7.6, 0.2143, -5.0), (-7.395, 0.2431, -5.0), (-7.198, 0.3285, -5.0), (-7.017, 0.4671, -5.0), (-6.858, 0.6536, -5.0), (-6.727, 0.8809, -5.0), (-6.63, 1.14, -5.0), (-6.57, 1.422, -5.0), (-6.55, 1.714, -5.0), (-6.57, 2.007, -5.0), (-6.63, 2.288, -5.0), (-6.727, 2.548, -5.0), (-6.858, 2.775, -5.0), (-7.017, 2.961, -5.0), (-7.198, 3.1, -5.0), (-7.395, 3.185, -5.0), (-1.347, -1.429, 0.0), (0.8, 0.7181, 0.0), (0.2166, 0.6373, 0.0), (0.1789, 0.6263, 0.0), (0.1083, 0.6036, 0.0), (0.001133, 0.564, 0.0), (-0.1414, 0.5007, 0.0), (-0.3098, 0.409, 0.0), (-0.4851, 0.291, 0.0), (-0.6445, 0.1595, 0.0), (-0.771, 0.03439, 0.0), (-0.8588, -0.06597, 0.0), (-0.9106, -0.1316, 0.0), (-0.9326, -0.1611, 0.0), (-1.297, -0.968, 0.0), (-1.303, -0.9995, 0.0), (-1.011, -1.402, 0.0), (-0.6833, -1.324, 0.0), (-0.3721, -1.195, 0.0), (-0.0849, -1.019, 0.0), (0.1712, -0.7998, 0.0), (0.39, -0.5437, 0.0), (0.566, -0.2564, 0.0), (0.6949, 0.05477, 0.0), (0.7736, 0.3823, 0.0), (0.8, 0.7181, -5.0), (-1.347, -1.429, -5.0), (-1.303, -0.9995, -5.0), (-1.297, -0.968, -5.0), (-0.9326, -0.1611, -5.0), (-0.9106, -0.1316, -5.0), (-0.8588, -0.06597, -5.0), (-0.771, 0.03439, -5.0), (-0.6445, 0.1595, -5.0), (-0.4851, 0.291, -5.0), (-0.3098, 0.409, -5.0), (-0.1414, 0.5007, -5.0), (0.001133, 0.564, -5.0), (0.1083, 0.6036, -5.0), (0.1789, 0.6263, -5.0), (0.2166, 0.6373, -5.0), (0.7736, 0.3823, -5.0), (0.6949, 0.05477, -5.0), (0.566, -0.2564, -5.0), (0.39, -0.5437, -5.0), (0.1712, -0.7998, -5.0), (-0.0849, -1.019, -5.0), (-0.3721, -1.195, -5.0), (-0.6833, -1.324, -5.0), (-1.011, -1.402, -5.0)], [], [(40, 2, 41), (40, 39, 2), (39, 38, 2), (38, 37, 2), (51, 1, 52), (0, 2, 65), (36, 35, 2), (66, 2, 35), (3, 34, 0), (34, 33, 0), (33, 32, 0), (32, 31, 0), (31, 30, 0), (30, 29, 0), (52, 1, 134, 149), (0, 4, 3), (0, 5, 4), (2, 42, 41), (65, 5, 0), (64, 5, 65), (64, 6, 5), (63, 6, 64), (63, 7, 6), (63, 8, 7), (62, 8, 63), (28, 0, 29), (62, 9, 8), (61, 9, 62), (60, 9, 61), (65, 2, 66), (1, 42, 2), (60, 10, 9), (1, 43, 42), (59, 10, 60), (59, 11, 10), (26, 138, 137, 27), (58, 11, 59), (25, 139, 138, 26), (1, 44, 43), (58, 12, 11), (1, 45, 44), (13, 12, 57), (56, 13, 57), (24, 140, 139, 25), (1, 46, 45), (14, 13, 56), (54, 15, 55), (23, 141, 140, 24), (1, 47, 46), (15, 14, 55), (107, 108, 69), (22, 142, 141, 23), (1, 48, 47), (16, 15, 54), (17, 54, 53), (21, 143, 142, 22), (16, 54, 17), (20, 144, 143, 21), (1, 49, 48), (55, 14, 56), (1, 50, 49), (27, 137, 136, 28), (0, 135, 159, 67), (149, 148, 53, 52), (1, 51, 50), (19, 145, 144, 20), (18, 17, 147, 146), (19, 18, 146, 145), (57, 12, 58), (17, 53, 148, 147), (36, 2, 37), (107, 69, 106), (106, 69, 105), (105, 69, 104), (118, 119, 68), (67, 132, 69), (103, 69, 102), (133, 102, 69), (70, 67, 101), (101, 67, 100), (100, 67, 99), (99, 67, 98), (98, 67, 97), (97, 67, 96), (94, 95, 174, 173), (67, 70, 71), (67, 71, 72), (69, 108, 109), (132, 67, 72), (131, 132, 72), (131, 72, 73), (130, 131, 73), (130, 73, 74), (130, 74, 75), (129, 130, 75), (95, 96, 67), (129, 75, 76), (128, 129, 76), (127, 128, 76), (132, 133, 69), (68, 69, 109), (127, 76, 77), (68, 109, 110), (126, 127, 77), (126, 77, 78), (93, 94, 173, 172), (125, 126, 78), (92, 93, 172, 171), (68, 110, 111), (125, 78, 79), (68, 111, 112), (80, 124, 79), (123, 124, 80), (91, 92, 171, 170), (68, 112, 113), (81, 123, 80), (121, 122, 82), (90, 91, 170, 169), (68, 113, 114), (82, 122, 81), (89, 90, 169, 168), (68, 114, 115), (83, 121, 82), (84, 120, 121), (88, 89, 168, 167), (83, 84, 121), (84, 163, 162, 120), (68, 115, 116), (122, 123, 81), (68, 116, 117), (87, 88, 167, 166), (159, 174, 95, 67), (86, 87, 166, 165), (68, 117, 118), (85, 164, 163, 84), (149, 134, 150), (86, 165, 164, 85), (124, 125, 79), (162, 161, 119, 120), (103, 104, 69), (43, 44, 111, 110), (17, 18, 85, 84), (44, 45, 112, 111), (18, 19, 86, 85), (45, 46, 113, 112), (19, 20, 87, 86), (46, 47, 114, 113), (20, 21, 88, 87), (47, 48, 115, 114), (21, 22, 89, 88), (48, 49, 116, 115), (22, 23, 90, 89), (49, 50, 117, 116), (23, 24, 91, 90), (50, 51, 118, 117), (24, 25, 92, 91), (51, 52, 119, 118), (25, 26, 93, 92), (136, 135, 0, 28), (52, 53, 120, 119), (26, 27, 94, 93), (119, 161, 160, 68), (53, 54, 121, 120), (27, 28, 95, 94), (1, 2, 69, 68), (54, 55, 122, 121), (28, 29, 96, 95), (2, 0, 67, 69), (55, 56, 123, 122), (29, 30, 97, 96), (3, 4, 71, 70), (56, 57, 124, 123), (30, 31, 98, 97), (4, 5, 72, 71), (57, 58, 125, 124), (31, 32, 99, 98), (5, 6, 73, 72), (58, 59, 126, 125), (32, 33, 100, 99), (6, 7, 74, 73), (59, 60, 127, 126), (33, 34, 101, 100), (7, 8, 75, 74), (60, 61, 128, 127), (34, 3, 70, 101), (8, 9, 76, 75), (61, 62, 129, 128), (35, 36, 103, 102), (9, 10, 77, 76), (62, 63, 130, 129), (36, 37, 104, 103), (10, 11, 78, 77), (63, 64, 131, 130), (37, 38, 105, 104), (11, 12, 79, 78), (64, 65, 132, 131), (38, 39, 106, 105), (12, 13, 80, 79), (65, 66, 133, 132), (39, 40, 107, 106), (13, 14, 81, 80), (66, 35, 102, 133), (40, 41, 108, 107), (14, 15, 82, 81), (41, 42, 109, 108), (15, 16, 83, 82), (42, 43, 110, 109), (16, 17, 84, 83), (148, 149, 150), (173, 174, 176), (135, 175, 159), (158, 176, 175), (157, 177, 176), (156, 178, 177), (155, 179, 178), (154, 180, 179), (153, 181, 180), (152, 182, 181), (151, 183, 182), (150, 160, 183), (134, 1, 68, 160), (150, 151, 148), (151, 152, 147), (148, 151, 147), (152, 153, 147), (153, 154, 145), (146, 153, 145), (154, 155, 143), (155, 156, 141), (142, 155, 141), (156, 157, 139), (157, 158, 136), (138, 157, 137), (158, 135, 136), (136, 137, 157), (138, 139, 157), (139, 140, 156), (140, 141, 156), (142, 143, 155), (143, 144, 154), (144, 145, 154), (146, 147, 153), (174, 159, 175), (175, 176, 174), (176, 177, 171), (177, 178, 169), (178, 179, 167), (179, 180, 165), (180, 181, 163), (179, 166, 167), (181, 182, 163), (182, 183, 162), (162, 183, 161), (183, 160, 161), (162, 163, 182), (163, 164, 180), (164, 165, 180), (165, 166, 179), (167, 168, 178), (168, 169, 178), (169, 170, 177), (170, 171, 177), (171, 172, 176), (172, 173, 176), (135, 158, 175), (158, 157, 176), (157, 156, 177), (156, 155, 178), (155, 154, 179), (154, 153, 180), (153, 152, 181), (152, 151, 182), (151, 150, 183), (150, 134, 160)])
_uv = me_plane.uv_layers.new(name='UVMap')
_uv.uv.foreach_set('vector', [0.0, 0.0, 0.0, 0.0, 0.0, 0.0, 0.0, 0.0, 0.0, 0.0, 0.0, 0.0, 0.0, 0.0, 0.0, 0.0, 0.0, 0.0, 0.0, 0.0, 0.0, 0.0, 0.0, 0.0, 0.0, 0.0, 0.0, 0.0, 0.0, 0.0, 0.0, 0.0, 0.0, 0.0, 0.0, 0.0, 0.0, 0.0, 0.0, 0.0, 0.0, 0.0, 0.0, 0.0, 0.0, 0.0, 0.0, 0.0, 0.0, 0.0, 0.0, 0.0, 0.0, 0.0, 0.0, 0.0, 0.0, 0.0, 0.0, 0.0, 0.0, 0.0, 0.0, 0.0, 0.0, 0.0, 0.0, 0.0, 0.0, 0.0, 0.0, 0.0, 0.0, 0.0, 0.0, 0.0, 0.0, 0.0, 0.0, 0.0, 0.0, 0.0, 0.0, 0.0, 0.0, 0.0, 0.0, 0.0, 0.0, 0.0, 0.0, 0.0, 0.0, 0.0, 0.0, 0.0, 0.0, 0.0, 0.0, 0.0, 0.0, 0.0, 0.0, 0.0, 0.0, 0.0, 0.0, 0.0, 0.0, 0.0, 0.0, 0.0, 0.0, 0.0, 0.0, 0.0, 0.0, 0.0, 0.0, 0.0, 0.0, 0.0, 0.0, 0.0, 0.0, 0.0, 0.0, 0.0, 0.0, 0.0, 0.0, 0.0, 0.0, 0.0, 0.0, 0.0, 0.0, 0.0, 0.0, 0.0, 0.0, 0.0, 0.0, 0.0, 0.0, 0.0, 0.0, 0.0, 0.0, 0.0, 0.0, 0.0, 0.0, 0.0, 0.0, 0.0, 0.0, 0.0, 0.0, 0.0, 0.0, 0.0, 0.0, 0.0, 0.0, 0.0, 0.0, 0.0, 0.0, 0.0, 0.0, 0.0, 0.0, 0.0, 0.0, 0.0, 0.0, 0.0, 0.0, 0.0, 0.0, 0.0, 0.0, 0.0, 0.0, 0.0, 0.0, 0.0, 0.0, 0.0, 0.0, 0.0, 0.0, 0.0, 0.0, 0.0, 0.0, 0.0, 0.0, 0.0, 0.0, 0.0, 0.0, 0.0, 0.0, 0.0, 0.0, 0.0, 0.0, 0.0, 0.0, 0.0, 0.0, 0.0, 0.0, 0.0, 0.0, 0.0, 0.0, 0.0, 0.0, 0.0, 0.0, 0.0, 0.0, 0.0, 0.0, 0.0, 0.0, 0.0, 0.0, 0.0, 0.0, 0.0, 0.0, 0.0, 0.0, 0.0, 0.0, 0.0, 0.0, 0.0, 0.0, 0.0, 0.0, 0.0, 0.0, 0.0, 0.0, 0.0, 0.0, 0.0, 0.0, 0.0, 0.0, 0.0, 0.0, 0.0, 0.0, 0.0, 0.0, 0.0, 0.0, 0.0, 0.0, 0.0, 0.0, 0.0, 0.0, 0.0, 0.0, 0.0, 0.0, 0.0, 0.0, 0.0, 0.0, 0.0, 0.0, 0.0, 0.0, 0.0, 0.0, 0.0, 0.0, 0.0, 0.0, 0.0, 0.0, 0.0, 0.0, 0.0, 0.0, 0.0, 0.0, 0.0, 0.0, 0.0, 0.0, 0.0, 0.0, 0.0, 0.0, 0.0, 0.0, 0.0, 0.0, 0.0, 0.0, 0.0, 0.0, 0.0, 0.0, 0.0, 0.0, 0.0, 0.0, 0.0, 0.0, 0.0, 0.0, 0.0, 0.0, 0.0, 0.0, 0.0, 0.0, 0.0, 0.0, 0.0, 0.0, 0.0, 0.0, 0.0, 0.0, 0.0, 0.0, 0.0, 0.0, 0.0, 0.0, 0.0, 0.0, 0.0, 0.0, 0.0, 0.0, 0.0, 0.0, 0.0, 0.0, 0.0, 0.0, 0.0, 0.0, 0.0, 0.0, 0.0, 0.0, 0.0, 0.0, 0.0, 0.0, 0.0, 0.0, 0.0, 0.0, 0.0, 0.0, 0.0, 0.0, 0.0, 0.0, 0.0, 0.0, 0.0, 0.0, 0.0, 0.0, 0.0, 0.0, 0.0, 0.0, 0.0, 0.0, 0.0, 0.0, 0.0, 0.0, 0.0, 0.0, 0.0, 0.0, 0.0, 0.0, 0.0, 0.0, 0.0, 0.0, 0.0, 0.0, 0.0, 0.0, 0.0, 0.0, 0.0, 0.0, 0.0, 0.0, 0.0, 0.0, 0.0, 0.0, 0.0, 0.0, 0.0, 0.0, 0.0, 0.0, 0.0, 0.0, 0.0, 0.0, 0.0, 0.0, 0.0, 0.0, 0.0, 0.0, 0.0, 0.0, 0.0, 0.0, 0.0, 0.0, 0.0, 0.0, 0.0, 0.0, 0.0, 0.0, 0.0, 0.0, 0.0, 0.0, 0.0, 0.0, 0.0, 0.0, 0.0, 0.0, 0.0, 0.0, 0.0, 0.0, 0.0, 0.0, 0.0, 0.0, 0.0, 0.0, 0.0, 0.0, 0.0, 0.0, 0.0, 0.0, 0.0, 0.0, 0.0, 0.0, 0.0, 0.0, 0.0, 0.0, 0.0, 0.0, 0.0, 0.0, 0.0, 0.0, 0.0, 0.0, 0.0, 0.0, 0.0, 0.0, 0.0, 0.0, 0.0, 0.0, 0.0, 0.0, 0.0, 0.0, 0.0, 0.0, 0.0, 0.0, 0.0, 0.0, 0.0, 0.0, 0.0, 0.0, 0.0, 0.0, 0.0, 0.0, 0.0, 0.0, 0.0, 0.0, 0.0, 0.0, 0.0, 0.0, 0.0, 0.0, 0.0, 0.0, 0.0, 0.0, 0.0, 0.0, 0.0, 0.0, 0.0, 0.0, 0.0, 0.0, 0.0, 0.0, 0.0, 0.0, 0.0, 0.0, 0.0, 0.0, 0.0, 0.0, 0.0, 0.0, 0.0, 0.0, 0.0, 0.0, 0.0, 0.0, 0.0, 0.0, 0.0, 0.0, 0.0, 0.0, 0.0, 0.0, 0.0, 0.0, 0.0, 0.0, 0.0, 0.0, 0.0, 0.0, 0.0, 0.0, 0.0, 0.0, 0.0, 0.0, 0.0, 0.0, 0.0, 0.0, 0.0, 0.0, 0.0, 0.0, 0.0, 0.0, 0.0, 0.0, 0.0, 0.0, 0.0, 0.0, 0.0, 0.0, 0.0, 0.0, 0.0, 0.0, 0.0, 0.0, 0.0, 0.0, 0.0, 0.0, 0.0, 0.0, 0.0, 0.0, 0.0, 0.0, 0.0, 0.0, 0.0, 0.0, 0.0, 0.0, 0.0, 0.0, 0.0, 0.0, 0.0, 0.0, 0.0, 0.0, 0.0, 0.0, 0.0, 0.0, 0.0, 0.0, 0.0, 0.0, 0.0, 0.0, 0.0, 0.0, 0.0, 0.0, 0.0, 0.0, 0.0, 0.0, 0.0, 0.0, 0.0, 0.0, 0.0, 0.0, 0.0, 0.0, 0.0, 0.0, 0.0, 0.0, 0.0, 0.0, 0.0, 0.0, 0.0, 0.0, 0.0, 0.0, 0.0, 0.0, 0.0, 0.0, 0.0, 0.0, 0.0, 0.0, 0.0, 0.0, 0.0, 0.0, 0.0, 0.0, 0.0, 0.0, 0.0, 0.0, 0.0, 0.0, 0.0, 0.0, 0.0, 0.0, 0.0, 0.0, 0.0, 0.0, 0.0, 0.0, 0.0, 0.0, 0.0, 0.0, 0.0, 0.0, 0.0, 0.0, 0.0, 0.0, 0.0, 0.0, 0.0, 0.0, 0.0, 0.0, 0.0, 0.0, 0.0, 0.0, 0.0, 0.0, 0.0, 0.0, 0.0, 0.0, 0.0, 0.0, 0.0, 0.0, 0.0, 0.0, 0.0, 0.0, 0.0, 0.0, 0.0, 0.0, 0.0, 0.0, 0.0, 0.0, 0.0, 0.0, 0.0, 0.0, 0.0, 0.0, 0.0, 0.0, 0.0, 0.0, 0.0, 0.0, 0.0, 0.0, 0.0, 0.0, 0.0, 0.0, 0.0, 0.0, 0.0, 0.0, 0.0, 0.0, 0.0, 0.0, 0.0, 0.0, 0.0, 0.0, 0.0, 0.0, 0.0, 0.0, 0.0, 0.0, 0.0, 0.0, 0.0, 0.0, 0.0, 0.0, 0.0, 0.0, 0.0, 0.0, 0.0, 0.0, 0.0, 0.0, 0.0, 0.0, 0.0, 0.0, 0.0, 0.0, 0.0, 0.0, 0.0, 0.0, 0.0, 0.0, 0.0, 0.0, 0.0, 0.0, 0.0, 0.0, 0.0, 0.0, 0.0, 0.0, 0.0, 0.0, 0.0, 0.0, 0.0, 0.0, 0.0, 0.0, 0.0, 0.0, 0.0, 0.0, 0.0, 0.0, 0.0, 0.0, 0.0, 0.0, 0.0, 0.0, 0.0, 0.0, 0.0, 0.0, 0.0, 0.0, 0.0, 0.0, 0.0, 0.0, 0.0, 0.0, 0.0, 0.0, 0.0, 0.0, 0.0, 0.0, 0.0, 0.0, 0.0, 0.0, 0.0, 0.0, 0.0, 0.0, 0.0, 0.0, 0.0, 0.0, 0.0, 0.0, 0.0, 0.0, 0.0, 0.0, 0.0, 0.0, 0.0, 0.0, 0.0, 0.0, 0.0, 0.0, 0.0, 0.0, 0.0, 0.0, 0.0, 0.0, 0.0, 0.0, 0.0, 0.0, 0.0, 0.0, 0.0, 0.0, 0.0, 0.0, 0.0, 0.0, 0.0, 0.0, 0.0, 0.0, 0.0, 0.0, 0.0, 0.0, 0.0, 0.0, 0.0, 0.0, 0.0, 0.0, 0.0, 0.0, 0.0, 0.0, 0.0, 0.0, 0.0, 0.0, 0.0, 0.0, 0.0, 0.0, 0.0, 0.0, 0.0, 0.0, 0.0, 0.0, 0.0, 0.0, 0.0, 0.0, 0.0, 0.0, 0.0, 0.0, 0.0, 0.0, 0.0, 0.0, 0.0, 0.0, 0.0, 0.0, 0.0, 0.0, 0.0, 0.0, 0.0, 0.0, 0.0, 0.0, 0.0, 0.0, 0.0, 0.0, 0.0, 0.0, 0.0, 0.0, 0.0, 0.0, 0.0, 0.0, 0.0, 0.0, 0.0, 0.0, 0.0, 0.0, 0.0, 0.0, 0.0, 0.0, 0.0, 0.0, 0.0, 0.0, 0.0, 0.0, 0.0, 0.0, 0.0, 0.0, 0.0, 0.0, 0.0, 0.0, 0.0, 0.0, 0.0, 0.0, 0.0, 0.0, 0.0, 0.0, 0.0, 0.0, 0.0, 0.0, 0.0, 0.0, 0.0, 0.0, 0.0, 0.0, 0.0, 0.0, 0.0, 0.0, 0.0, 0.0, 0.0, 0.0, 0.0, 0.0, 0.0, 0.0, 0.0, 0.0, 0.0, 0.0, 0.0, 0.0, 0.0, 0.0, 0.0, 0.0, 0.0, 0.0, 0.0, 0.0, 0.0, 0.0, 0.0, 0.0, 0.0, 0.0, 0.0, 0.0, 0.0, 0.0, 0.0, 0.0, 0.0, 0.0, 0.0, 0.0, 0.0, 0.0, 0.0, 0.0, 0.0, 0.0, 0.0, 0.0, 0.0, 0.0, 0.0, 0.0, 0.0, 0.0, 0.0, 0.0, 0.0, 0.0, 0.0, 0.0, 0.0, 0.0, 0.0, 0.0, 0.0, 0.0, 0.0, 0.0, 0.0, 0.0, 0.0, 0.0, 0.0, 0.0, 0.0, 0.0, 0.0, 0.0, 0.0, 0.0, 0.0, 0.0, 0.0, 0.0, 0.0, 0.0, 0.0, 0.0, 0.0, 0.0, 0.0, 0.0, 0.0, 0.0, 0.0, 0.0, 0.0, 0.0, 0.0, 0.0, 0.0, 0.0, 0.0, 0.0, 0.0, 0.0, 0.0, 0.0, 0.0, 0.0, 0.0, 0.0, 0.0, 0.0, 0.0, 0.0, 0.0, 0.0, 0.0, 0.0, 0.0, 0.0, 0.0, 0.0, 0.0, 0.0, 0.0, 0.0, 0.0, 0.0, 0.0, 0.0, 0.0, 0.0, 0.0, 0.0, 0.0, 0.0, 0.0, 0.0, 0.0, 0.0, 0.0, 0.0, 0.0, 0.0, 0.0, 0.0, 0.0, 0.0, 0.0, 0.0, 0.0, 0.0, 0.0, 0.0, 0.0, 0.0, 0.0, 0.0, 0.0, 0.0, 0.0, 0.0, 0.0, 0.0, 0.0, 0.0, 0.0, 0.0, 0.0, 0.0, 0.0, 0.0, 0.0, 0.0, 0.0, 0.0, 0.0, 0.0, 0.0, 0.0, 0.0, 0.0, 0.0, 0.0, 0.0, 0.0, 0.0, 0.0, 0.0, 0.0, 0.0, 0.0, 0.0, 0.0, 0.0, 0.0, 0.0, 0.0, 0.0, 0.0, 0.0, 0.0, 0.0, 0.0, 0.0, 0.0, 0.0, 0.0, 0.0, 0.0, 0.0, 0.0, 0.0, 0.0, 0.0, 0.0, 0.0, 0.0, 0.0, 0.0, 0.0, 0.0, 0.0, 0.0, 0.0, 0.0, 0.0, 0.0, 0.0, 0.0, 0.0, 0.0, 0.0, 0.0, 0.0, 0.0, 0.0, 0.0, 0.0, 0.0, 0.0, 0.0, 0.0, 0.0, 0.0, 0.0, 0.0, 0.0, 0.0, 0.0, 0.0, 0.0, 0.0, 0.0, 0.0, 0.0, 0.0, 0.0, 0.0, 0.0, 0.0, 0.0, 0.0, 0.0, 0.0, 0.0, 0.0, 0.0, 0.0, 0.0, 0.0, 0.0, 0.0, 0.0, 0.0, 0.0, 0.0, 0.0, 0.0, 0.0, 0.0, 0.0, 0.0, 0.0, 0.0, 0.0, 0.0, 0.0, 0.0, 0.0, 0.0, 0.0, 0.0, 0.0, 0.0, 0.0, 0.0, 0.0, 0.0, 0.0, 0.0, 0.0, 0.0, 0.0, 0.0, 0.0, 0.0, 0.0, 0.0, 0.0, 0.0, 0.0, 0.0, 0.0, 0.0, 0.0, 0.0, 0.0, 0.0, 0.0, 0.0, 0.0, 0.0, 0.0, 0.0, 0.0, 0.0, 0.0, 0.0, 0.0, 0.0, 0.0, 0.0, 0.0, 0.0, 0.0, 0.0, 0.0, 0.0, 0.0, 0.0, 0.0, 0.0, 0.0, 0.0, 0.0, 0.0, 0.0, 0.0, 0.0, 0.0, 0.0, 0.0, 0.0, 0.0, 0.0, 0.0, 0.0, 0.0, 0.0, 0.0, 0.0, 0.0, 0.0, 0.0, 0.0, 0.0, 0.0, 0.0, 0.0, 0.0, 0.0, 0.0, 0.0, 0.0, 0.0, 0.0, 0.0, 0.0, 0.0, 0.0, 0.0, 0.0, 0.0, 0.0, 0.0, 0.0, 0.0, 0.0, 0.0, 0.0, 0.0, 0.0, 0.0, 0.0, 0.0, 0.0, 0.0, 0.0, 0.0, 0.0, 0.0, 0.0, 0.0, 0.0, 0.0, 0.0, 0.0, 0.0, 0.0, 0.0, 0.0, 0.0, 0.0, 0.0, 0.0, 0.0, 0.0, 0.0, 0.0, 0.0, 0.0, 0.0, 0.0, 0.0, 0.0, 0.0, 0.0, 0.0, 0.0, 0.0, 0.0, 0.0, 0.0, 0.0, 0.0, 0.0, 0.0, 0.0, 0.0, 0.0, 0.0, 0.0, 0.0, 0.0, 0.0, 0.0, 0.0, 0.0, 0.0, 0.0, 0.0, 0.0, 0.0, 0.0, 0.0, 0.0, 0.0, 0.0, 0.0, 0.0, 0.0, 0.0, 0.0, 0.0, 0.0, 0.0, 0.0, 0.0, 0.0, 0.0, 0.0, 0.0, 0.0, 0.0, 0.0, 0.0, 0.0, 0.0, 0.0, 0.0, 0.0, 0.0, 0.0, 0.0, 0.0, 0.0, 0.0, 0.0, 0.0, 0.0, 0.0, 0.0, 0.0, 0.0, 0.0, 0.0, 0.0, 0.0, 0.0, 0.0, 0.0, 0.0, 0.0, 0.0, 0.0, 0.0, 0.0, 0.0, 0.0, 0.0, 0.0, 0.0, 0.0, 0.0, 0.0, 0.0, 0.0, 0.0, 0.0, 0.0, 0.0, 0.0, 0.0, 0.0, 0.0, 0.0, 0.0, 0.0, 0.0, 0.0, 0.0, 0.0, 0.0, 0.0, 0.0, 0.0, 0.0, 0.0, 0.0, 0.0, 0.0, 0.0, 0.0, 0.0, 0.0, 0.0, 0.0, 0.0, 0.0, 0.0, 0.0, 0.0, 0.0, 0.0, 0.0, 0.0, 0.0, 0.0, 0.0, 0.0, 0.0, 0.0, 0.0, 0.0, 0.0, 0.0, 0.0, 0.0, 0.0, 0.0, 0.0, 0.0, 0.0, 0.0, 0.0, 0.0, 0.0, 0.0, 0.0, 0.0, 0.0, 0.0, 0.0, 0.0, 0.0, 0.0, 0.0, 0.0, 0.0, 0.0, 0.0, 0.0, 0.0, 0.0, 0.0, 0.0, 0.0, 0.0, 0.0, 0.0, 0.0, 0.0, 0.0, 0.0, 0.0, 0.0, 0.0, 0.0, 0.0, 0.0, 0.0, 0.0, 0.0, 0.0, 0.0, 0.0, 0.0, 0.0, 0.0, 0.0, 0.0, 0.0, 0.0, 0.0, 0.0, 0.0, 0.0, 0.0, 0.0, 0.0, 0.0, 0.0, 0.0, 0.0, 0.0, 0.0, 0.0, 0.0, 0.0, 0.0, 0.0, 0.0, 0.0, 0.0, 0.0, 0.0, 0.0, 0.0, 0.0, 0.0, 0.0, 0.0, 0.0, 0.0, 0.0, 0.0, 0.0, 0.0, 0.0, 0.0, 0.0, 0.0, 0.0, 0.0, 0.0, 0.0, 0.0, 0.0, 0.0, 0.0, 0.0, 0.0, 0.0, 0.0, 0.0, 0.0, 0.0, 0.0, 0.0, 0.0, 0.0, 0.0, 0.0, 0.0, 0.0, 0.0, 0.0, 0.0, 0.0, 0.0, 0.0, 0.0, 0.0, 0.0, 0.0, 0.0, 0.0, 0.0, 0.0, 0.0, 0.0, 0.0, 0.0, 0.0, 0.0, 0.0, 0.0, 0.0, 0.0, 0.0, 0.0, 0.0, 0.0, 0.0, 0.0, 0.0, 0.0, 0.0, 0.0, 0.0, 0.0, 0.0, 0.0, 0.0, 0.0, 0.0, 0.0, 0.0, 0.0, 0.0, 0.0, 0.0, 0.0, 0.0, 0.0, 0.0, 0.0, 0.0, 0.0, 0.0, 0.0, 0.0, 0.0, 0.0, 0.0, 0.0, 0.0, 0.0, 0.0, 0.0, 0.0, 0.0, 0.0, 0.0, 0.0, 0.0, 0.0, 0.0, 0.0, 0.0, 0.0, 0.0, 0.0, 0.0, 0.0, 0.0, 0.0, 0.0, 0.0, 0.0, 0.0, 0.0, 0.0, 0.0, 0.0, 0.0, 0.0, 0.0, 0.0, 0.0, 0.0, 0.0, 0.0, 0.0, 0.0, 0.0, 0.0, 0.0, 0.0, 0.0, 0.0, 0.0, 0.0, 0.0, 0.0, 0.0, 0.0, 0.0, 0.0, 0.0, 0.0, 0.0, 0.0, 0.0, 0.0, 0.0, 0.0, 0.0, 0.0, 0.0, 0.0, 0.0, 0.0, 0.0, 0.0, 0.0, 0.0, 0.0, 0.0, 0.0, 0.0, 0.0, 0.0, 0.0, 0.0, 0.0, 0.0, 0.0, 0.0, 0.0, 0.0, 0.0, 0.0, 0.0, 0.0, 0.0, 0.0, 0.0, 0.0, 0.0, 0.0, 0.0])
me_plane.update()

# ---- objects
ob_halterung = bpy.data.objects.new('halterung', me_circle)
ob_circle = bpy.data.objects.new('Circle', me_circle_004)
ob_circle_001 = bpy.data.objects.new('Circle.001', me_circle_001)
ob_halterung_001 = bpy.data.objects.new('halterung.001', me_circle_003)
ob_plane = bpy.data.objects.new('Plane', me_plane)

# ---- transforms, parenting, visibility, modifiers, constraints
ob_halterung.location = (17.61, 0.0, 0.0)
ob_halterung.scale = (10.0, 10.0, 10.0)
ob_circle.location = (-12.88, 0.007342, 2.553)
ob_circle.rotation_euler = (3.142, -0.0, 0.0)
ob_circle.scale = (10.0, 10.0, 10.0)
_m = ob_circle.modifiers.new('Array', 'ARRAY')
_m.count = 5
_m.relative_offset_displace = (-1.0, 0.0, 0.0)
ob_circle_001.location = (16.24, 0.0, 0.0)
ob_circle_001.scale = (1.0, 1.0, 1.0)
_m = ob_circle_001.modifiers.new('Array', 'ARRAY')
_m.count = 5
_m.relative_offset_displace = (-1.0, 0.0, 0.0)
ob_halterung_001.location = (17.61, 0.0, 0.0)
ob_halterung_001.scale = (10.0, 10.0, 10.0)
ob_plane.location = (12.61, -14.5, 5.0)
ob_plane.rotation_euler = (0.0, -0.0, 3.142)
ob_plane.scale = (2.5, 1.75, 1.0)
_m = ob_plane.modifiers.new('Array', 'ARRAY')
_m.relative_offset_displace = (0.0, 1.2, 0.0)

# ---- collection membership
col_collection.objects.link(ob_halterung)
col_collection.objects.link(ob_circle)
col_collection.objects.link(ob_circle_001)
col_collection.objects.link(ob_halterung_001)
col_collection.objects.link(ob_plane)

# ---- scene / render settings (as saved in the file)
scene.frame_start = 1; scene.frame_end = 250; scene.frame_set(1)
scene.render.engine = 'BLENDER_EEVEE_NEXT'
scene.cycles.sampling_pattern = 'TABULATED_SOBOL'
scene.cycles.use_light_tree = False
scene.view_settings.view_transform = 'Filmic'
bpy.context.view_layer.update()

# ---- added for rendering (the .blend has no active camera and no usable light): camera, sun
cam_auto = bpy.data.cameras.new('AutoCamera')
cam_auto.lens = 50.0
cam_auto.sensor_width = 36.0
cam_auto.clip_end = 1892.22
ob_auto_camera = bpy.data.objects.new('AutoCamera', cam_auto)
scene.collection.objects.link(ob_auto_camera)
ob_auto_camera.location = (95.4322, -150.133, 88.2086)
ob_auto_camera.rotation_euler = (1.09748, -7.21219e-08, 0.694738)
scene.camera = ob_auto_camera
light_auto_sun = bpy.data.lights.new('AutoSun', 'SUN')
light_auto_sun.energy = 3.0
light_auto_sun.angle = 0.0523599
ob_auto_sun = bpy.data.objects.new('AutoSun', light_auto_sun)
scene.collection.objects.link(ob_auto_sun)
ob_auto_sun.rotation_euler = (0.872665, 0.174533, 0.523599)
bpy.context.view_layer.update()
